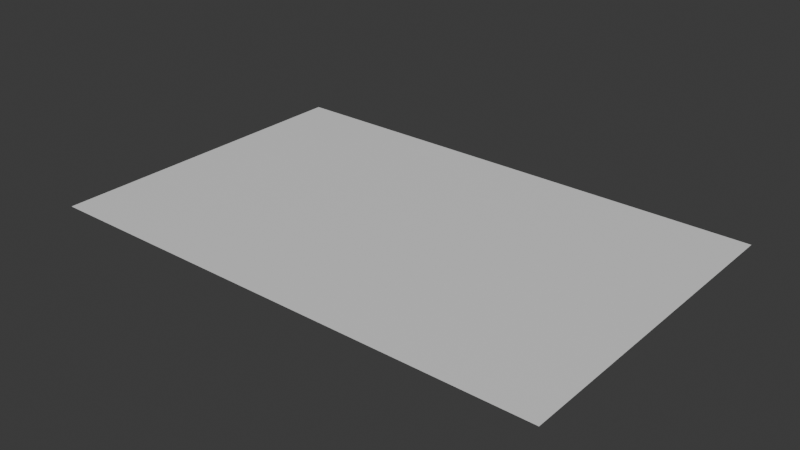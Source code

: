 # Source: Teoloyucan_Mapa.blend  (saved by Blender 4.2.67; exported with 4.5.12 LTS)
import bpy
from mathutils import Matrix  # noqa: F401  (used for matrix-valued properties, if any)

bpy.ops.wm.read_factory_settings(use_empty=True)
scene = bpy.context.scene
scene.name = 'Scene'

# ---- collections
col_collection = bpy.data.collections.new('Collection'); scene.collection.children.link(col_collection)

# ---- images (referenced by path relative to the original .blend; pixels are not part of the script)
import os
ASSET_DIR = os.environ.get("B2B_ASSET_DIR", "")  # directory of the original .blend (textures are referenced by path, not embedded)
HERE = os.path.dirname(os.path.abspath(__file__))  # packed textures are extracted next to this script under _unpacked/

def load_image(name, relpath, width, height, colorspace="sRGB"):
    """Load a texture the original file referenced (path relative to the .blend, or extracted next to this script)."""
    p = next((c for c in (os.path.join(HERE, relpath), os.path.join(ASSET_DIR, relpath)) if relpath and os.path.exists(c)), "")
    if p:
        img = bpy.data.images.load(p, check_existing=True)
        img.name = name
    else:  # same state as the original file: an image datablock whose file is absent (Cycles renders it pink)
        img = bpy.data.images.new(name, width, height)
        img.source = "FILE"
        img.filepath = "//" + (relpath or name)
    img.colorspace_settings.name = colorspace
    return img
img_teoloyucan_png = load_image('Teoloyucan.png', 'Teoloyucan.png', 1024, 1024, 'sRGB')

# ---- materials (node trees are filled in below, after node groups)
mat_mapa = bpy.data.materials.new('mapa')
mat_mat_teoloyucan_x_6_y_6 = bpy.data.materials.new('mat_Teoloyucan_X_6_Y_6')
mat_mat_teoloyucan_x_6_y_7 = bpy.data.materials.new('mat_Teoloyucan_X_6_Y_7')
mat_mat_teoloyucan_x_6_y_8 = bpy.data.materials.new('mat_Teoloyucan_X_6_Y_8')
mat_mat_teoloyucan_x_6_y_9 = bpy.data.materials.new('mat_Teoloyucan_X_6_Y_9')
mat_mat_teoloyucan_x_6_y_10 = bpy.data.materials.new('mat_Teoloyucan_X_6_Y_10')
mat_mat_teoloyucan_x_7_y_6 = bpy.data.materials.new('mat_Teoloyucan_X_7_Y_6')
mat_mat_teoloyucan_x_7_y_7 = bpy.data.materials.new('mat_Teoloyucan_X_7_Y_7')
mat_mat_teoloyucan_x_7_y_8 = bpy.data.materials.new('mat_Teoloyucan_X_7_Y_8')
mat_mat_teoloyucan_x_7_y_9 = bpy.data.materials.new('mat_Teoloyucan_X_7_Y_9')
mat_mat_teoloyucan_x_7_y_10 = bpy.data.materials.new('mat_Teoloyucan_X_7_Y_10')
mat_mat_teoloyucan_x_8_y_6 = bpy.data.materials.new('mat_Teoloyucan_X_8_Y_6')
mat_mat_teoloyucan_x_8_y_7 = bpy.data.materials.new('mat_Teoloyucan_X_8_Y_7')
mat_mat_teoloyucan_x_8_y_8 = bpy.data.materials.new('mat_Teoloyucan_X_8_Y_8')
mat_mat_teoloyucan_x_8_y_9 = bpy.data.materials.new('mat_Teoloyucan_X_8_Y_9')
mat_mat_teoloyucan_x_8_y_10 = bpy.data.materials.new('mat_Teoloyucan_X_8_Y_10')
mat_mat_teoloyucan_x_9_y_6 = bpy.data.materials.new('mat_Teoloyucan_X_9_Y_6')
mat_mat_teoloyucan_x_9_y_7 = bpy.data.materials.new('mat_Teoloyucan_X_9_Y_7')
mat_mat_teoloyucan_x_9_y_8 = bpy.data.materials.new('mat_Teoloyucan_X_9_Y_8')
mat_mat_teoloyucan_x_9_y_9 = bpy.data.materials.new('mat_Teoloyucan_X_9_Y_9')
mat_mat_teoloyucan_x_9_y_10 = bpy.data.materials.new('mat_Teoloyucan_X_9_Y_10')
mat_mat_teoloyucan_x_10_y_6 = bpy.data.materials.new('mat_Teoloyucan_X_10_Y_6')
mat_mat_teoloyucan_x_10_y_7 = bpy.data.materials.new('mat_Teoloyucan_X_10_Y_7')
mat_mat_teoloyucan_x_10_y_8 = bpy.data.materials.new('mat_Teoloyucan_X_10_Y_8')
mat_mat_teoloyucan_x_10_y_9 = bpy.data.materials.new('mat_Teoloyucan_X_10_Y_9')
mat_mat_teoloyucan_x_10_y_10 = bpy.data.materials.new('mat_Teoloyucan_X_10_Y_10')
mat_mat_teoloyucan_x_1_y_1 = bpy.data.materials.new('mat_Teoloyucan_X_1_Y_1')
mat_mat_teoloyucan_x_1_y_2 = bpy.data.materials.new('mat_Teoloyucan_X_1_Y_2')
mat_mat_teoloyucan_x_1_y_3 = bpy.data.materials.new('mat_Teoloyucan_X_1_Y_3')
mat_mat_teoloyucan_x_1_y_4 = bpy.data.materials.new('mat_Teoloyucan_X_1_Y_4')
mat_mat_teoloyucan_x_1_y_5 = bpy.data.materials.new('mat_Teoloyucan_X_1_Y_5')
mat_mat_teoloyucan_x_2_y_1 = bpy.data.materials.new('mat_Teoloyucan_X_2_Y_1')
mat_mat_teoloyucan_x_2_y_2 = bpy.data.materials.new('mat_Teoloyucan_X_2_Y_2')
mat_mat_teoloyucan_x_2_y_3 = bpy.data.materials.new('mat_Teoloyucan_X_2_Y_3')
mat_mat_teoloyucan_x_2_y_4 = bpy.data.materials.new('mat_Teoloyucan_X_2_Y_4')
mat_mat_teoloyucan_x_2_y_5 = bpy.data.materials.new('mat_Teoloyucan_X_2_Y_5')
mat_mat_teoloyucan_x_3_y_1 = bpy.data.materials.new('mat_Teoloyucan_X_3_Y_1')
mat_mat_teoloyucan_x_3_y_2 = bpy.data.materials.new('mat_Teoloyucan_X_3_Y_2')
mat_mat_teoloyucan_x_3_y_3 = bpy.data.materials.new('mat_Teoloyucan_X_3_Y_3')
mat_mat_teoloyucan_x_3_y_4 = bpy.data.materials.new('mat_Teoloyucan_X_3_Y_4')
mat_mat_teoloyucan_x_3_y_5 = bpy.data.materials.new('mat_Teoloyucan_X_3_Y_5')
mat_mat_teoloyucan_x_4_y_1 = bpy.data.materials.new('mat_Teoloyucan_X_4_Y_1')
mat_mat_teoloyucan_x_4_y_1.alpha_threshold = 0.0
mat_mat_teoloyucan_x_4_y_1.roughness = 0.5
mat_mat_teoloyucan_x_4_y_1.line_color = (0.0, 0.0, 0.0, 1.0)
mat_mat_teoloyucan_x_4_y_2 = bpy.data.materials.new('mat_Teoloyucan_X_4_Y_2')
mat_mat_teoloyucan_x_4_y_3 = bpy.data.materials.new('mat_Teoloyucan_X_4_Y_3')
mat_mat_teoloyucan_x_4_y_4 = bpy.data.materials.new('mat_Teoloyucan_X_4_Y_4')
mat_mat_teoloyucan_x_4_y_5 = bpy.data.materials.new('mat_Teoloyucan_X_4_Y_5')
mat_mat_teoloyucan_x_5_y_1 = bpy.data.materials.new('mat_Teoloyucan_X_5_Y_1')
mat_mat_teoloyucan_x_5_y_2 = bpy.data.materials.new('mat_Teoloyucan_X_5_Y_2')
mat_mat_teoloyucan_x_5_y_3 = bpy.data.materials.new('mat_Teoloyucan_X_5_Y_3')
mat_mat_teoloyucan_x_5_y_4 = bpy.data.materials.new('mat_Teoloyucan_X_5_Y_4')
mat_mat_teoloyucan_x_5_y_5 = bpy.data.materials.new('mat_Teoloyucan_X_5_Y_5')
mat_mat_teoloyucan_x_1_y_6 = bpy.data.materials.new('mat_Teoloyucan_X_1_Y_6')
mat_mat_teoloyucan_x_1_y_7 = bpy.data.materials.new('mat_Teoloyucan_X_1_Y_7')
mat_mat_teoloyucan_x_1_y_8 = bpy.data.materials.new('mat_Teoloyucan_X_1_Y_8')
mat_mat_teoloyucan_x_1_y_9 = bpy.data.materials.new('mat_Teoloyucan_X_1_Y_9')
mat_mat_teoloyucan_x_1_y_10 = bpy.data.materials.new('mat_Teoloyucan_X_1_Y_10')
mat_mat_teoloyucan_x_2_y_6 = bpy.data.materials.new('mat_Teoloyucan_X_2_Y_6')
mat_mat_teoloyucan_x_2_y_7 = bpy.data.materials.new('mat_Teoloyucan_X_2_Y_7')
mat_mat_teoloyucan_x_2_y_8 = bpy.data.materials.new('mat_Teoloyucan_X_2_Y_8')
mat_mat_teoloyucan_x_2_y_9 = bpy.data.materials.new('mat_Teoloyucan_X_2_Y_9')
mat_mat_teoloyucan_x_2_y_10 = bpy.data.materials.new('mat_Teoloyucan_X_2_Y_10')
mat_mat_teoloyucan_x_3_y_6 = bpy.data.materials.new('mat_Teoloyucan_X_3_Y_6')
mat_mat_teoloyucan_x_3_y_7 = bpy.data.materials.new('mat_Teoloyucan_X_3_Y_7')
mat_mat_teoloyucan_x_3_y_8 = bpy.data.materials.new('mat_Teoloyucan_X_3_Y_8')
mat_mat_teoloyucan_x_3_y_9 = bpy.data.materials.new('mat_Teoloyucan_X_3_Y_9')
mat_mat_teoloyucan_x_3_y_10 = bpy.data.materials.new('mat_Teoloyucan_X_3_Y_10')
mat_mat_teoloyucan_x_4_y_6 = bpy.data.materials.new('mat_Teoloyucan_X_4_Y_6')
mat_mat_teoloyucan_x_4_y_7 = bpy.data.materials.new('mat_Teoloyucan_X_4_Y_7')
mat_mat_teoloyucan_x_4_y_8 = bpy.data.materials.new('mat_Teoloyucan_X_4_Y_8')
mat_mat_teoloyucan_x_4_y_9 = bpy.data.materials.new('mat_Teoloyucan_X_4_Y_9')
mat_mat_teoloyucan_x_4_y_10 = bpy.data.materials.new('mat_Teoloyucan_X_4_Y_10')
mat_mat_teoloyucan_x_5_y_6 = bpy.data.materials.new('mat_Teoloyucan_X_5_Y_6')
mat_mat_teoloyucan_x_5_y_7 = bpy.data.materials.new('mat_Teoloyucan_X_5_Y_7')
mat_mat_teoloyucan_x_5_y_8 = bpy.data.materials.new('mat_Teoloyucan_X_5_Y_8')
mat_mat_teoloyucan_x_5_y_9 = bpy.data.materials.new('mat_Teoloyucan_X_5_Y_9')
mat_mat_teoloyucan_x_5_y_10 = bpy.data.materials.new('mat_Teoloyucan_X_5_Y_10')
mat_mat_teoloyucan_x_6_y_1 = bpy.data.materials.new('mat_Teoloyucan_X_6_Y_1')
mat_mat_teoloyucan_x_6_y_2 = bpy.data.materials.new('mat_Teoloyucan_X_6_Y_2')
mat_mat_teoloyucan_x_6_y_3 = bpy.data.materials.new('mat_Teoloyucan_X_6_Y_3')
mat_mat_teoloyucan_x_6_y_4 = bpy.data.materials.new('mat_Teoloyucan_X_6_Y_4')
mat_mat_teoloyucan_x_6_y_5 = bpy.data.materials.new('mat_Teoloyucan_X_6_Y_5')
mat_mat_teoloyucan_x_7_y_1 = bpy.data.materials.new('mat_Teoloyucan_X_7_Y_1')
mat_mat_teoloyucan_x_7_y_2 = bpy.data.materials.new('mat_Teoloyucan_X_7_Y_2')
mat_mat_teoloyucan_x_7_y_3 = bpy.data.materials.new('mat_Teoloyucan_X_7_Y_3')
mat_mat_teoloyucan_x_7_y_4 = bpy.data.materials.new('mat_Teoloyucan_X_7_Y_4')
mat_mat_teoloyucan_x_7_y_5 = bpy.data.materials.new('mat_Teoloyucan_X_7_Y_5')
mat_mat_teoloyucan_x_8_y_1 = bpy.data.materials.new('mat_Teoloyucan_X_8_Y_1')
mat_mat_teoloyucan_x_8_y_2 = bpy.data.materials.new('mat_Teoloyucan_X_8_Y_2')
mat_mat_teoloyucan_x_8_y_3 = bpy.data.materials.new('mat_Teoloyucan_X_8_Y_3')
mat_mat_teoloyucan_x_8_y_4 = bpy.data.materials.new('mat_Teoloyucan_X_8_Y_4')
mat_mat_teoloyucan_x_8_y_5 = bpy.data.materials.new('mat_Teoloyucan_X_8_Y_5')
mat_mat_teoloyucan_x_9_y_1 = bpy.data.materials.new('mat_Teoloyucan_X_9_Y_1')
mat_mat_teoloyucan_x_9_y_2 = bpy.data.materials.new('mat_Teoloyucan_X_9_Y_2')
mat_mat_teoloyucan_x_9_y_3 = bpy.data.materials.new('mat_Teoloyucan_X_9_Y_3')
mat_mat_teoloyucan_x_9_y_4 = bpy.data.materials.new('mat_Teoloyucan_X_9_Y_4')
mat_mat_teoloyucan_x_9_y_5 = bpy.data.materials.new('mat_Teoloyucan_X_9_Y_5')
mat_mat_teoloyucan_x_10_y_1 = bpy.data.materials.new('mat_Teoloyucan_X_10_Y_1')
mat_mat_teoloyucan_x_10_y_2 = bpy.data.materials.new('mat_Teoloyucan_X_10_Y_2')
mat_mat_teoloyucan_x_10_y_3 = bpy.data.materials.new('mat_Teoloyucan_X_10_Y_3')
mat_mat_teoloyucan_x_10_y_4 = bpy.data.materials.new('mat_Teoloyucan_X_10_Y_4')
mat_mat_teoloyucan_x_10_y_5 = bpy.data.materials.new('mat_Teoloyucan_X_10_Y_5')

# ---- material node trees
mat_mapa.use_nodes = True; mat_mapa.node_tree.nodes.clear()
_N = mat_mapa.node_tree.nodes; _L = mat_mapa.node_tree.links
n0 = _N.new('ShaderNodeBsdfPrincipled'); n0.name = 'Principled BSDF'; n0.location = (10, 300)
n1 = _N.new('ShaderNodeOutputMaterial'); n1.name = 'Material Output'; n1.location = (300, 300)
n2 = _N.new('ShaderNodeTexImage'); n2.name = 'Image Texture'; n2.location = (-285, 299)
n2.image = img_teoloyucan_png
_L.new(n0.outputs[0], n1.inputs[0])
_L.new(n2.outputs[0], n0.inputs[0])
n1.is_active_output = True
mat_mat_teoloyucan_x_6_y_6.use_nodes = True; mat_mat_teoloyucan_x_6_y_6.node_tree.nodes.clear()
_N = mat_mat_teoloyucan_x_6_y_6.node_tree.nodes; _L = mat_mat_teoloyucan_x_6_y_6.node_tree.links
n0 = _N.new('ShaderNodeBsdfPrincipled'); n0.name = 'Principled BSDF'; n0.location = (10, 300)
n1 = _N.new('ShaderNodeOutputMaterial'); n1.name = 'Material Output'; n1.location = (300, 300)
_L.new(n0.outputs[0], n1.inputs[0])
n1.is_active_output = True
mat_mat_teoloyucan_x_6_y_7.use_nodes = True; mat_mat_teoloyucan_x_6_y_7.node_tree.nodes.clear()
_N = mat_mat_teoloyucan_x_6_y_7.node_tree.nodes; _L = mat_mat_teoloyucan_x_6_y_7.node_tree.links
n0 = _N.new('ShaderNodeBsdfPrincipled'); n0.name = 'Principled BSDF'; n0.location = (10, 300)
n1 = _N.new('ShaderNodeOutputMaterial'); n1.name = 'Material Output'; n1.location = (300, 300)
_L.new(n0.outputs[0], n1.inputs[0])
n1.is_active_output = True
mat_mat_teoloyucan_x_6_y_8.use_nodes = True; mat_mat_teoloyucan_x_6_y_8.node_tree.nodes.clear()
_N = mat_mat_teoloyucan_x_6_y_8.node_tree.nodes; _L = mat_mat_teoloyucan_x_6_y_8.node_tree.links
n0 = _N.new('ShaderNodeBsdfPrincipled'); n0.name = 'Principled BSDF'; n0.location = (10, 300)
n1 = _N.new('ShaderNodeOutputMaterial'); n1.name = 'Material Output'; n1.location = (300, 300)
_L.new(n0.outputs[0], n1.inputs[0])
n1.is_active_output = True
mat_mat_teoloyucan_x_6_y_9.use_nodes = True; mat_mat_teoloyucan_x_6_y_9.node_tree.nodes.clear()
_N = mat_mat_teoloyucan_x_6_y_9.node_tree.nodes; _L = mat_mat_teoloyucan_x_6_y_9.node_tree.links
n0 = _N.new('ShaderNodeBsdfPrincipled'); n0.name = 'Principled BSDF'; n0.location = (10, 300)
n1 = _N.new('ShaderNodeOutputMaterial'); n1.name = 'Material Output'; n1.location = (300, 300)
_L.new(n0.outputs[0], n1.inputs[0])
n1.is_active_output = True
mat_mat_teoloyucan_x_6_y_10.use_nodes = True; mat_mat_teoloyucan_x_6_y_10.node_tree.nodes.clear()
_N = mat_mat_teoloyucan_x_6_y_10.node_tree.nodes; _L = mat_mat_teoloyucan_x_6_y_10.node_tree.links
n0 = _N.new('ShaderNodeBsdfPrincipled'); n0.name = 'Principled BSDF'; n0.location = (10, 300)
n1 = _N.new('ShaderNodeOutputMaterial'); n1.name = 'Material Output'; n1.location = (300, 300)
_L.new(n0.outputs[0], n1.inputs[0])
n1.is_active_output = True
mat_mat_teoloyucan_x_7_y_6.use_nodes = True; mat_mat_teoloyucan_x_7_y_6.node_tree.nodes.clear()
_N = mat_mat_teoloyucan_x_7_y_6.node_tree.nodes; _L = mat_mat_teoloyucan_x_7_y_6.node_tree.links
n0 = _N.new('ShaderNodeBsdfPrincipled'); n0.name = 'Principled BSDF'; n0.location = (10, 300)
n1 = _N.new('ShaderNodeOutputMaterial'); n1.name = 'Material Output'; n1.location = (300, 300)
_L.new(n0.outputs[0], n1.inputs[0])
n1.is_active_output = True
mat_mat_teoloyucan_x_7_y_7.use_nodes = True; mat_mat_teoloyucan_x_7_y_7.node_tree.nodes.clear()
_N = mat_mat_teoloyucan_x_7_y_7.node_tree.nodes; _L = mat_mat_teoloyucan_x_7_y_7.node_tree.links
n0 = _N.new('ShaderNodeBsdfPrincipled'); n0.name = 'Principled BSDF'; n0.location = (10, 300)
n1 = _N.new('ShaderNodeOutputMaterial'); n1.name = 'Material Output'; n1.location = (300, 300)
_L.new(n0.outputs[0], n1.inputs[0])
n1.is_active_output = True
mat_mat_teoloyucan_x_7_y_8.use_nodes = True; mat_mat_teoloyucan_x_7_y_8.node_tree.nodes.clear()
_N = mat_mat_teoloyucan_x_7_y_8.node_tree.nodes; _L = mat_mat_teoloyucan_x_7_y_8.node_tree.links
n0 = _N.new('ShaderNodeBsdfPrincipled'); n0.name = 'Principled BSDF'; n0.location = (10, 300)
n1 = _N.new('ShaderNodeOutputMaterial'); n1.name = 'Material Output'; n1.location = (300, 300)
_L.new(n0.outputs[0], n1.inputs[0])
n1.is_active_output = True
mat_mat_teoloyucan_x_7_y_9.use_nodes = True; mat_mat_teoloyucan_x_7_y_9.node_tree.nodes.clear()
_N = mat_mat_teoloyucan_x_7_y_9.node_tree.nodes; _L = mat_mat_teoloyucan_x_7_y_9.node_tree.links
n0 = _N.new('ShaderNodeBsdfPrincipled'); n0.name = 'Principled BSDF'; n0.location = (10, 300)
n1 = _N.new('ShaderNodeOutputMaterial'); n1.name = 'Material Output'; n1.location = (300, 300)
_L.new(n0.outputs[0], n1.inputs[0])
n1.is_active_output = True
mat_mat_teoloyucan_x_7_y_10.use_nodes = True; mat_mat_teoloyucan_x_7_y_10.node_tree.nodes.clear()
_N = mat_mat_teoloyucan_x_7_y_10.node_tree.nodes; _L = mat_mat_teoloyucan_x_7_y_10.node_tree.links
n0 = _N.new('ShaderNodeBsdfPrincipled'); n0.name = 'Principled BSDF'; n0.location = (10, 300)
n1 = _N.new('ShaderNodeOutputMaterial'); n1.name = 'Material Output'; n1.location = (300, 300)
_L.new(n0.outputs[0], n1.inputs[0])
n1.is_active_output = True
mat_mat_teoloyucan_x_8_y_6.use_nodes = True; mat_mat_teoloyucan_x_8_y_6.node_tree.nodes.clear()
_N = mat_mat_teoloyucan_x_8_y_6.node_tree.nodes; _L = mat_mat_teoloyucan_x_8_y_6.node_tree.links
n0 = _N.new('ShaderNodeBsdfPrincipled'); n0.name = 'Principled BSDF'; n0.location = (10, 300)
n1 = _N.new('ShaderNodeOutputMaterial'); n1.name = 'Material Output'; n1.location = (300, 300)
_L.new(n0.outputs[0], n1.inputs[0])
n1.is_active_output = True
mat_mat_teoloyucan_x_8_y_7.use_nodes = True; mat_mat_teoloyucan_x_8_y_7.node_tree.nodes.clear()
_N = mat_mat_teoloyucan_x_8_y_7.node_tree.nodes; _L = mat_mat_teoloyucan_x_8_y_7.node_tree.links
n0 = _N.new('ShaderNodeBsdfPrincipled'); n0.name = 'Principled BSDF'; n0.location = (10, 300)
n1 = _N.new('ShaderNodeOutputMaterial'); n1.name = 'Material Output'; n1.location = (300, 300)
_L.new(n0.outputs[0], n1.inputs[0])
n1.is_active_output = True
mat_mat_teoloyucan_x_8_y_8.use_nodes = True; mat_mat_teoloyucan_x_8_y_8.node_tree.nodes.clear()
_N = mat_mat_teoloyucan_x_8_y_8.node_tree.nodes; _L = mat_mat_teoloyucan_x_8_y_8.node_tree.links
n0 = _N.new('ShaderNodeBsdfPrincipled'); n0.name = 'Principled BSDF'; n0.location = (10, 300)
n1 = _N.new('ShaderNodeOutputMaterial'); n1.name = 'Material Output'; n1.location = (300, 300)
_L.new(n0.outputs[0], n1.inputs[0])
n1.is_active_output = True
mat_mat_teoloyucan_x_8_y_9.use_nodes = True; mat_mat_teoloyucan_x_8_y_9.node_tree.nodes.clear()
_N = mat_mat_teoloyucan_x_8_y_9.node_tree.nodes; _L = mat_mat_teoloyucan_x_8_y_9.node_tree.links
n0 = _N.new('ShaderNodeBsdfPrincipled'); n0.name = 'Principled BSDF'; n0.location = (10, 300)
n1 = _N.new('ShaderNodeOutputMaterial'); n1.name = 'Material Output'; n1.location = (300, 300)
_L.new(n0.outputs[0], n1.inputs[0])
n1.is_active_output = True
mat_mat_teoloyucan_x_8_y_10.use_nodes = True; mat_mat_teoloyucan_x_8_y_10.node_tree.nodes.clear()
_N = mat_mat_teoloyucan_x_8_y_10.node_tree.nodes; _L = mat_mat_teoloyucan_x_8_y_10.node_tree.links
n0 = _N.new('ShaderNodeBsdfPrincipled'); n0.name = 'Principled BSDF'; n0.location = (10, 300)
n1 = _N.new('ShaderNodeOutputMaterial'); n1.name = 'Material Output'; n1.location = (300, 300)
_L.new(n0.outputs[0], n1.inputs[0])
n1.is_active_output = True
mat_mat_teoloyucan_x_9_y_6.use_nodes = True; mat_mat_teoloyucan_x_9_y_6.node_tree.nodes.clear()
_N = mat_mat_teoloyucan_x_9_y_6.node_tree.nodes; _L = mat_mat_teoloyucan_x_9_y_6.node_tree.links
n0 = _N.new('ShaderNodeBsdfPrincipled'); n0.name = 'Principled BSDF'; n0.location = (10, 300)
n1 = _N.new('ShaderNodeOutputMaterial'); n1.name = 'Material Output'; n1.location = (300, 300)
_L.new(n0.outputs[0], n1.inputs[0])
n1.is_active_output = True
mat_mat_teoloyucan_x_9_y_7.use_nodes = True; mat_mat_teoloyucan_x_9_y_7.node_tree.nodes.clear()
_N = mat_mat_teoloyucan_x_9_y_7.node_tree.nodes; _L = mat_mat_teoloyucan_x_9_y_7.node_tree.links
n0 = _N.new('ShaderNodeBsdfPrincipled'); n0.name = 'Principled BSDF'; n0.location = (10, 300)
n1 = _N.new('ShaderNodeOutputMaterial'); n1.name = 'Material Output'; n1.location = (300, 300)
_L.new(n0.outputs[0], n1.inputs[0])
n1.is_active_output = True
mat_mat_teoloyucan_x_9_y_8.use_nodes = True; mat_mat_teoloyucan_x_9_y_8.node_tree.nodes.clear()
_N = mat_mat_teoloyucan_x_9_y_8.node_tree.nodes; _L = mat_mat_teoloyucan_x_9_y_8.node_tree.links
n0 = _N.new('ShaderNodeBsdfPrincipled'); n0.name = 'Principled BSDF'; n0.location = (10, 300)
n1 = _N.new('ShaderNodeOutputMaterial'); n1.name = 'Material Output'; n1.location = (300, 300)
_L.new(n0.outputs[0], n1.inputs[0])
n1.is_active_output = True
mat_mat_teoloyucan_x_9_y_9.use_nodes = True; mat_mat_teoloyucan_x_9_y_9.node_tree.nodes.clear()
_N = mat_mat_teoloyucan_x_9_y_9.node_tree.nodes; _L = mat_mat_teoloyucan_x_9_y_9.node_tree.links
n0 = _N.new('ShaderNodeBsdfPrincipled'); n0.name = 'Principled BSDF'; n0.location = (10, 300)
n1 = _N.new('ShaderNodeOutputMaterial'); n1.name = 'Material Output'; n1.location = (300, 300)
_L.new(n0.outputs[0], n1.inputs[0])
n1.is_active_output = True
mat_mat_teoloyucan_x_9_y_10.use_nodes = True; mat_mat_teoloyucan_x_9_y_10.node_tree.nodes.clear()
_N = mat_mat_teoloyucan_x_9_y_10.node_tree.nodes; _L = mat_mat_teoloyucan_x_9_y_10.node_tree.links
n0 = _N.new('ShaderNodeBsdfPrincipled'); n0.name = 'Principled BSDF'; n0.location = (10, 300)
n1 = _N.new('ShaderNodeOutputMaterial'); n1.name = 'Material Output'; n1.location = (300, 300)
_L.new(n0.outputs[0], n1.inputs[0])
n1.is_active_output = True
mat_mat_teoloyucan_x_10_y_6.use_nodes = True; mat_mat_teoloyucan_x_10_y_6.node_tree.nodes.clear()
_N = mat_mat_teoloyucan_x_10_y_6.node_tree.nodes; _L = mat_mat_teoloyucan_x_10_y_6.node_tree.links
n0 = _N.new('ShaderNodeBsdfPrincipled'); n0.name = 'Principled BSDF'; n0.location = (10, 300)
n1 = _N.new('ShaderNodeOutputMaterial'); n1.name = 'Material Output'; n1.location = (300, 300)
_L.new(n0.outputs[0], n1.inputs[0])
n1.is_active_output = True
mat_mat_teoloyucan_x_10_y_7.use_nodes = True; mat_mat_teoloyucan_x_10_y_7.node_tree.nodes.clear()
_N = mat_mat_teoloyucan_x_10_y_7.node_tree.nodes; _L = mat_mat_teoloyucan_x_10_y_7.node_tree.links
n0 = _N.new('ShaderNodeBsdfPrincipled'); n0.name = 'Principled BSDF'; n0.location = (10, 300)
n1 = _N.new('ShaderNodeOutputMaterial'); n1.name = 'Material Output'; n1.location = (300, 300)
_L.new(n0.outputs[0], n1.inputs[0])
n1.is_active_output = True
mat_mat_teoloyucan_x_10_y_8.use_nodes = True; mat_mat_teoloyucan_x_10_y_8.node_tree.nodes.clear()
_N = mat_mat_teoloyucan_x_10_y_8.node_tree.nodes; _L = mat_mat_teoloyucan_x_10_y_8.node_tree.links
n0 = _N.new('ShaderNodeBsdfPrincipled'); n0.name = 'Principled BSDF'; n0.location = (10, 300)
n1 = _N.new('ShaderNodeOutputMaterial'); n1.name = 'Material Output'; n1.location = (300, 300)
_L.new(n0.outputs[0], n1.inputs[0])
n1.is_active_output = True
mat_mat_teoloyucan_x_10_y_9.use_nodes = True; mat_mat_teoloyucan_x_10_y_9.node_tree.nodes.clear()
_N = mat_mat_teoloyucan_x_10_y_9.node_tree.nodes; _L = mat_mat_teoloyucan_x_10_y_9.node_tree.links
n0 = _N.new('ShaderNodeBsdfPrincipled'); n0.name = 'Principled BSDF'; n0.location = (10, 300)
n1 = _N.new('ShaderNodeOutputMaterial'); n1.name = 'Material Output'; n1.location = (300, 300)
_L.new(n0.outputs[0], n1.inputs[0])
n1.is_active_output = True
mat_mat_teoloyucan_x_10_y_10.use_nodes = True; mat_mat_teoloyucan_x_10_y_10.node_tree.nodes.clear()
_N = mat_mat_teoloyucan_x_10_y_10.node_tree.nodes; _L = mat_mat_teoloyucan_x_10_y_10.node_tree.links
n0 = _N.new('ShaderNodeBsdfPrincipled'); n0.name = 'Principled BSDF'; n0.location = (10, 300)
n1 = _N.new('ShaderNodeOutputMaterial'); n1.name = 'Material Output'; n1.location = (300, 300)
_L.new(n0.outputs[0], n1.inputs[0])
n1.is_active_output = True
mat_mat_teoloyucan_x_1_y_1.use_nodes = True; mat_mat_teoloyucan_x_1_y_1.node_tree.nodes.clear()
_N = mat_mat_teoloyucan_x_1_y_1.node_tree.nodes; _L = mat_mat_teoloyucan_x_1_y_1.node_tree.links
n0 = _N.new('ShaderNodeBsdfPrincipled'); n0.name = 'Principled BSDF'; n0.location = (10, 300)
n1 = _N.new('ShaderNodeOutputMaterial'); n1.name = 'Material Output'; n1.location = (300, 300)
_L.new(n0.outputs[0], n1.inputs[0])
n1.is_active_output = True
mat_mat_teoloyucan_x_1_y_2.use_nodes = True; mat_mat_teoloyucan_x_1_y_2.node_tree.nodes.clear()
_N = mat_mat_teoloyucan_x_1_y_2.node_tree.nodes; _L = mat_mat_teoloyucan_x_1_y_2.node_tree.links
n0 = _N.new('ShaderNodeBsdfPrincipled'); n0.name = 'Principled BSDF'; n0.location = (10, 300)
n1 = _N.new('ShaderNodeOutputMaterial'); n1.name = 'Material Output'; n1.location = (300, 300)
_L.new(n0.outputs[0], n1.inputs[0])
n1.is_active_output = True
mat_mat_teoloyucan_x_1_y_3.use_nodes = True; mat_mat_teoloyucan_x_1_y_3.node_tree.nodes.clear()
_N = mat_mat_teoloyucan_x_1_y_3.node_tree.nodes; _L = mat_mat_teoloyucan_x_1_y_3.node_tree.links
n0 = _N.new('ShaderNodeBsdfPrincipled'); n0.name = 'Principled BSDF'; n0.location = (10, 300)
n1 = _N.new('ShaderNodeOutputMaterial'); n1.name = 'Material Output'; n1.location = (300, 300)
_L.new(n0.outputs[0], n1.inputs[0])
n1.is_active_output = True
mat_mat_teoloyucan_x_1_y_4.use_nodes = True; mat_mat_teoloyucan_x_1_y_4.node_tree.nodes.clear()
_N = mat_mat_teoloyucan_x_1_y_4.node_tree.nodes; _L = mat_mat_teoloyucan_x_1_y_4.node_tree.links
n0 = _N.new('ShaderNodeBsdfPrincipled'); n0.name = 'Principled BSDF'; n0.location = (10, 300)
n1 = _N.new('ShaderNodeOutputMaterial'); n1.name = 'Material Output'; n1.location = (300, 300)
_L.new(n0.outputs[0], n1.inputs[0])
n1.is_active_output = True
mat_mat_teoloyucan_x_1_y_5.use_nodes = True; mat_mat_teoloyucan_x_1_y_5.node_tree.nodes.clear()
_N = mat_mat_teoloyucan_x_1_y_5.node_tree.nodes; _L = mat_mat_teoloyucan_x_1_y_5.node_tree.links
n0 = _N.new('ShaderNodeBsdfPrincipled'); n0.name = 'Principled BSDF'; n0.location = (10, 300)
n1 = _N.new('ShaderNodeOutputMaterial'); n1.name = 'Material Output'; n1.location = (300, 300)
_L.new(n0.outputs[0], n1.inputs[0])
n1.is_active_output = True
mat_mat_teoloyucan_x_2_y_1.use_nodes = True; mat_mat_teoloyucan_x_2_y_1.node_tree.nodes.clear()
_N = mat_mat_teoloyucan_x_2_y_1.node_tree.nodes; _L = mat_mat_teoloyucan_x_2_y_1.node_tree.links
n0 = _N.new('ShaderNodeBsdfPrincipled'); n0.name = 'Principled BSDF'; n0.location = (10, 300)
n1 = _N.new('ShaderNodeOutputMaterial'); n1.name = 'Material Output'; n1.location = (300, 300)
_L.new(n0.outputs[0], n1.inputs[0])
n1.is_active_output = True
mat_mat_teoloyucan_x_2_y_2.use_nodes = True; mat_mat_teoloyucan_x_2_y_2.node_tree.nodes.clear()
_N = mat_mat_teoloyucan_x_2_y_2.node_tree.nodes; _L = mat_mat_teoloyucan_x_2_y_2.node_tree.links
n0 = _N.new('ShaderNodeBsdfPrincipled'); n0.name = 'Principled BSDF'; n0.location = (10, 300)
n1 = _N.new('ShaderNodeOutputMaterial'); n1.name = 'Material Output'; n1.location = (300, 300)
_L.new(n0.outputs[0], n1.inputs[0])
n1.is_active_output = True
mat_mat_teoloyucan_x_2_y_3.use_nodes = True; mat_mat_teoloyucan_x_2_y_3.node_tree.nodes.clear()
_N = mat_mat_teoloyucan_x_2_y_3.node_tree.nodes; _L = mat_mat_teoloyucan_x_2_y_3.node_tree.links
n0 = _N.new('ShaderNodeBsdfPrincipled'); n0.name = 'Principled BSDF'; n0.location = (10, 300)
n1 = _N.new('ShaderNodeOutputMaterial'); n1.name = 'Material Output'; n1.location = (300, 300)
_L.new(n0.outputs[0], n1.inputs[0])
n1.is_active_output = True
mat_mat_teoloyucan_x_2_y_4.use_nodes = True; mat_mat_teoloyucan_x_2_y_4.node_tree.nodes.clear()
_N = mat_mat_teoloyucan_x_2_y_4.node_tree.nodes; _L = mat_mat_teoloyucan_x_2_y_4.node_tree.links
n0 = _N.new('ShaderNodeBsdfPrincipled'); n0.name = 'Principled BSDF'; n0.location = (10, 300)
n1 = _N.new('ShaderNodeOutputMaterial'); n1.name = 'Material Output'; n1.location = (300, 300)
_L.new(n0.outputs[0], n1.inputs[0])
n1.is_active_output = True
mat_mat_teoloyucan_x_2_y_5.use_nodes = True; mat_mat_teoloyucan_x_2_y_5.node_tree.nodes.clear()
_N = mat_mat_teoloyucan_x_2_y_5.node_tree.nodes; _L = mat_mat_teoloyucan_x_2_y_5.node_tree.links
n0 = _N.new('ShaderNodeBsdfPrincipled'); n0.name = 'Principled BSDF'; n0.location = (10, 300)
n1 = _N.new('ShaderNodeOutputMaterial'); n1.name = 'Material Output'; n1.location = (300, 300)
_L.new(n0.outputs[0], n1.inputs[0])
n1.is_active_output = True
mat_mat_teoloyucan_x_3_y_1.use_nodes = True; mat_mat_teoloyucan_x_3_y_1.node_tree.nodes.clear()
_N = mat_mat_teoloyucan_x_3_y_1.node_tree.nodes; _L = mat_mat_teoloyucan_x_3_y_1.node_tree.links
n0 = _N.new('ShaderNodeBsdfPrincipled'); n0.name = 'Principled BSDF'; n0.location = (10, 300)
n1 = _N.new('ShaderNodeOutputMaterial'); n1.name = 'Material Output'; n1.location = (300, 300)
_L.new(n0.outputs[0], n1.inputs[0])
n1.is_active_output = True
mat_mat_teoloyucan_x_3_y_2.use_nodes = True; mat_mat_teoloyucan_x_3_y_2.node_tree.nodes.clear()
_N = mat_mat_teoloyucan_x_3_y_2.node_tree.nodes; _L = mat_mat_teoloyucan_x_3_y_2.node_tree.links
n0 = _N.new('ShaderNodeBsdfPrincipled'); n0.name = 'Principled BSDF'; n0.location = (10, 300)
n1 = _N.new('ShaderNodeOutputMaterial'); n1.name = 'Material Output'; n1.location = (300, 300)
_L.new(n0.outputs[0], n1.inputs[0])
n1.is_active_output = True
mat_mat_teoloyucan_x_3_y_3.use_nodes = True; mat_mat_teoloyucan_x_3_y_3.node_tree.nodes.clear()
_N = mat_mat_teoloyucan_x_3_y_3.node_tree.nodes; _L = mat_mat_teoloyucan_x_3_y_3.node_tree.links
n0 = _N.new('ShaderNodeBsdfPrincipled'); n0.name = 'Principled BSDF'; n0.location = (10, 300)
n1 = _N.new('ShaderNodeOutputMaterial'); n1.name = 'Material Output'; n1.location = (300, 300)
_L.new(n0.outputs[0], n1.inputs[0])
n1.is_active_output = True
mat_mat_teoloyucan_x_3_y_4.use_nodes = True; mat_mat_teoloyucan_x_3_y_4.node_tree.nodes.clear()
_N = mat_mat_teoloyucan_x_3_y_4.node_tree.nodes; _L = mat_mat_teoloyucan_x_3_y_4.node_tree.links
n0 = _N.new('ShaderNodeBsdfPrincipled'); n0.name = 'Principled BSDF'; n0.location = (10, 300)
n1 = _N.new('ShaderNodeOutputMaterial'); n1.name = 'Material Output'; n1.location = (300, 300)
_L.new(n0.outputs[0], n1.inputs[0])
n1.is_active_output = True
mat_mat_teoloyucan_x_3_y_5.use_nodes = True; mat_mat_teoloyucan_x_3_y_5.node_tree.nodes.clear()
_N = mat_mat_teoloyucan_x_3_y_5.node_tree.nodes; _L = mat_mat_teoloyucan_x_3_y_5.node_tree.links
n0 = _N.new('ShaderNodeBsdfPrincipled'); n0.name = 'Principled BSDF'; n0.location = (10, 300)
n1 = _N.new('ShaderNodeOutputMaterial'); n1.name = 'Material Output'; n1.location = (300, 300)
_L.new(n0.outputs[0], n1.inputs[0])
n1.is_active_output = True
mat_mat_teoloyucan_x_4_y_1.use_nodes = True; mat_mat_teoloyucan_x_4_y_1.node_tree.nodes.clear()
_N = mat_mat_teoloyucan_x_4_y_1.node_tree.nodes; _L = mat_mat_teoloyucan_x_4_y_1.node_tree.links
n0 = _N.new('ShaderNodeOutputMaterial'); n0.name = 'Material Output'; n0.location = (300, 300)
n1 = _N.new('ShaderNodeBsdfPrincipled'); n1.name = 'Principled BSDF'; n1.location = (10, 300)
n1.inputs[3].default_value = 1.45
_L.new(n1.outputs[0], n0.inputs[0])
n0.is_active_output = True
mat_mat_teoloyucan_x_4_y_2.use_nodes = True; mat_mat_teoloyucan_x_4_y_2.node_tree.nodes.clear()
_N = mat_mat_teoloyucan_x_4_y_2.node_tree.nodes; _L = mat_mat_teoloyucan_x_4_y_2.node_tree.links
n0 = _N.new('ShaderNodeBsdfPrincipled'); n0.name = 'Principled BSDF'; n0.location = (10, 300)
n1 = _N.new('ShaderNodeOutputMaterial'); n1.name = 'Material Output'; n1.location = (300, 300)
_L.new(n0.outputs[0], n1.inputs[0])
n1.is_active_output = True
mat_mat_teoloyucan_x_4_y_3.use_nodes = True; mat_mat_teoloyucan_x_4_y_3.node_tree.nodes.clear()
_N = mat_mat_teoloyucan_x_4_y_3.node_tree.nodes; _L = mat_mat_teoloyucan_x_4_y_3.node_tree.links
n0 = _N.new('ShaderNodeBsdfPrincipled'); n0.name = 'Principled BSDF'; n0.location = (10, 300)
n1 = _N.new('ShaderNodeOutputMaterial'); n1.name = 'Material Output'; n1.location = (300, 300)
_L.new(n0.outputs[0], n1.inputs[0])
n1.is_active_output = True
mat_mat_teoloyucan_x_4_y_4.use_nodes = True; mat_mat_teoloyucan_x_4_y_4.node_tree.nodes.clear()
_N = mat_mat_teoloyucan_x_4_y_4.node_tree.nodes; _L = mat_mat_teoloyucan_x_4_y_4.node_tree.links
n0 = _N.new('ShaderNodeBsdfPrincipled'); n0.name = 'Principled BSDF'; n0.location = (10, 300)
n1 = _N.new('ShaderNodeOutputMaterial'); n1.name = 'Material Output'; n1.location = (300, 300)
_L.new(n0.outputs[0], n1.inputs[0])
n1.is_active_output = True
mat_mat_teoloyucan_x_4_y_5.use_nodes = True; mat_mat_teoloyucan_x_4_y_5.node_tree.nodes.clear()
_N = mat_mat_teoloyucan_x_4_y_5.node_tree.nodes; _L = mat_mat_teoloyucan_x_4_y_5.node_tree.links
n0 = _N.new('ShaderNodeBsdfPrincipled'); n0.name = 'Principled BSDF'; n0.location = (10, 300)
n1 = _N.new('ShaderNodeOutputMaterial'); n1.name = 'Material Output'; n1.location = (300, 300)
_L.new(n0.outputs[0], n1.inputs[0])
n1.is_active_output = True
mat_mat_teoloyucan_x_5_y_1.use_nodes = True; mat_mat_teoloyucan_x_5_y_1.node_tree.nodes.clear()
_N = mat_mat_teoloyucan_x_5_y_1.node_tree.nodes; _L = mat_mat_teoloyucan_x_5_y_1.node_tree.links
n0 = _N.new('ShaderNodeBsdfPrincipled'); n0.name = 'Principled BSDF'; n0.location = (10, 300)
n1 = _N.new('ShaderNodeOutputMaterial'); n1.name = 'Material Output'; n1.location = (300, 300)
_L.new(n0.outputs[0], n1.inputs[0])
n1.is_active_output = True
mat_mat_teoloyucan_x_5_y_2.use_nodes = True; mat_mat_teoloyucan_x_5_y_2.node_tree.nodes.clear()
_N = mat_mat_teoloyucan_x_5_y_2.node_tree.nodes; _L = mat_mat_teoloyucan_x_5_y_2.node_tree.links
n0 = _N.new('ShaderNodeBsdfPrincipled'); n0.name = 'Principled BSDF'; n0.location = (10, 300)
n1 = _N.new('ShaderNodeOutputMaterial'); n1.name = 'Material Output'; n1.location = (300, 300)
_L.new(n0.outputs[0], n1.inputs[0])
n1.is_active_output = True
mat_mat_teoloyucan_x_5_y_3.use_nodes = True; mat_mat_teoloyucan_x_5_y_3.node_tree.nodes.clear()
_N = mat_mat_teoloyucan_x_5_y_3.node_tree.nodes; _L = mat_mat_teoloyucan_x_5_y_3.node_tree.links
n0 = _N.new('ShaderNodeBsdfPrincipled'); n0.name = 'Principled BSDF'; n0.location = (10, 300)
n1 = _N.new('ShaderNodeOutputMaterial'); n1.name = 'Material Output'; n1.location = (300, 300)
_L.new(n0.outputs[0], n1.inputs[0])
n1.is_active_output = True
mat_mat_teoloyucan_x_5_y_4.use_nodes = True; mat_mat_teoloyucan_x_5_y_4.node_tree.nodes.clear()
_N = mat_mat_teoloyucan_x_5_y_4.node_tree.nodes; _L = mat_mat_teoloyucan_x_5_y_4.node_tree.links
n0 = _N.new('ShaderNodeBsdfPrincipled'); n0.name = 'Principled BSDF'; n0.location = (10, 300)
n1 = _N.new('ShaderNodeOutputMaterial'); n1.name = 'Material Output'; n1.location = (300, 300)
_L.new(n0.outputs[0], n1.inputs[0])
n1.is_active_output = True
mat_mat_teoloyucan_x_5_y_5.use_nodes = True; mat_mat_teoloyucan_x_5_y_5.node_tree.nodes.clear()
_N = mat_mat_teoloyucan_x_5_y_5.node_tree.nodes; _L = mat_mat_teoloyucan_x_5_y_5.node_tree.links
n0 = _N.new('ShaderNodeBsdfPrincipled'); n0.name = 'Principled BSDF'; n0.location = (10, 300)
n1 = _N.new('ShaderNodeOutputMaterial'); n1.name = 'Material Output'; n1.location = (300, 300)
_L.new(n0.outputs[0], n1.inputs[0])
n1.is_active_output = True
mat_mat_teoloyucan_x_1_y_6.use_nodes = True; mat_mat_teoloyucan_x_1_y_6.node_tree.nodes.clear()
_N = mat_mat_teoloyucan_x_1_y_6.node_tree.nodes; _L = mat_mat_teoloyucan_x_1_y_6.node_tree.links
n0 = _N.new('ShaderNodeBsdfPrincipled'); n0.name = 'Principled BSDF'; n0.location = (10, 300)
n1 = _N.new('ShaderNodeOutputMaterial'); n1.name = 'Material Output'; n1.location = (300, 300)
_L.new(n0.outputs[0], n1.inputs[0])
n1.is_active_output = True
mat_mat_teoloyucan_x_1_y_7.use_nodes = True; mat_mat_teoloyucan_x_1_y_7.node_tree.nodes.clear()
_N = mat_mat_teoloyucan_x_1_y_7.node_tree.nodes; _L = mat_mat_teoloyucan_x_1_y_7.node_tree.links
n0 = _N.new('ShaderNodeBsdfPrincipled'); n0.name = 'Principled BSDF'; n0.location = (10, 300)
n1 = _N.new('ShaderNodeOutputMaterial'); n1.name = 'Material Output'; n1.location = (300, 300)
_L.new(n0.outputs[0], n1.inputs[0])
n1.is_active_output = True
mat_mat_teoloyucan_x_1_y_8.use_nodes = True; mat_mat_teoloyucan_x_1_y_8.node_tree.nodes.clear()
_N = mat_mat_teoloyucan_x_1_y_8.node_tree.nodes; _L = mat_mat_teoloyucan_x_1_y_8.node_tree.links
n0 = _N.new('ShaderNodeBsdfPrincipled'); n0.name = 'Principled BSDF'; n0.location = (10, 300)
n1 = _N.new('ShaderNodeOutputMaterial'); n1.name = 'Material Output'; n1.location = (300, 300)
_L.new(n0.outputs[0], n1.inputs[0])
n1.is_active_output = True
mat_mat_teoloyucan_x_1_y_9.use_nodes = True; mat_mat_teoloyucan_x_1_y_9.node_tree.nodes.clear()
_N = mat_mat_teoloyucan_x_1_y_9.node_tree.nodes; _L = mat_mat_teoloyucan_x_1_y_9.node_tree.links
n0 = _N.new('ShaderNodeBsdfPrincipled'); n0.name = 'Principled BSDF'; n0.location = (10, 300)
n1 = _N.new('ShaderNodeOutputMaterial'); n1.name = 'Material Output'; n1.location = (300, 300)
_L.new(n0.outputs[0], n1.inputs[0])
n1.is_active_output = True
mat_mat_teoloyucan_x_1_y_10.use_nodes = True; mat_mat_teoloyucan_x_1_y_10.node_tree.nodes.clear()
_N = mat_mat_teoloyucan_x_1_y_10.node_tree.nodes; _L = mat_mat_teoloyucan_x_1_y_10.node_tree.links
n0 = _N.new('ShaderNodeBsdfPrincipled'); n0.name = 'Principled BSDF'; n0.location = (10, 300)
n1 = _N.new('ShaderNodeOutputMaterial'); n1.name = 'Material Output'; n1.location = (300, 300)
_L.new(n0.outputs[0], n1.inputs[0])
n1.is_active_output = True
mat_mat_teoloyucan_x_2_y_6.use_nodes = True; mat_mat_teoloyucan_x_2_y_6.node_tree.nodes.clear()
_N = mat_mat_teoloyucan_x_2_y_6.node_tree.nodes; _L = mat_mat_teoloyucan_x_2_y_6.node_tree.links
n0 = _N.new('ShaderNodeBsdfPrincipled'); n0.name = 'Principled BSDF'; n0.location = (10, 300)
n1 = _N.new('ShaderNodeOutputMaterial'); n1.name = 'Material Output'; n1.location = (300, 300)
_L.new(n0.outputs[0], n1.inputs[0])
n1.is_active_output = True
mat_mat_teoloyucan_x_2_y_7.use_nodes = True; mat_mat_teoloyucan_x_2_y_7.node_tree.nodes.clear()
_N = mat_mat_teoloyucan_x_2_y_7.node_tree.nodes; _L = mat_mat_teoloyucan_x_2_y_7.node_tree.links
n0 = _N.new('ShaderNodeBsdfPrincipled'); n0.name = 'Principled BSDF'; n0.location = (10, 300)
n1 = _N.new('ShaderNodeOutputMaterial'); n1.name = 'Material Output'; n1.location = (300, 300)
_L.new(n0.outputs[0], n1.inputs[0])
n1.is_active_output = True
mat_mat_teoloyucan_x_2_y_8.use_nodes = True; mat_mat_teoloyucan_x_2_y_8.node_tree.nodes.clear()
_N = mat_mat_teoloyucan_x_2_y_8.node_tree.nodes; _L = mat_mat_teoloyucan_x_2_y_8.node_tree.links
n0 = _N.new('ShaderNodeBsdfPrincipled'); n0.name = 'Principled BSDF'; n0.location = (10, 300)
n1 = _N.new('ShaderNodeOutputMaterial'); n1.name = 'Material Output'; n1.location = (300, 300)
_L.new(n0.outputs[0], n1.inputs[0])
n1.is_active_output = True
mat_mat_teoloyucan_x_2_y_9.use_nodes = True; mat_mat_teoloyucan_x_2_y_9.node_tree.nodes.clear()
_N = mat_mat_teoloyucan_x_2_y_9.node_tree.nodes; _L = mat_mat_teoloyucan_x_2_y_9.node_tree.links
n0 = _N.new('ShaderNodeBsdfPrincipled'); n0.name = 'Principled BSDF'; n0.location = (10, 300)
n1 = _N.new('ShaderNodeOutputMaterial'); n1.name = 'Material Output'; n1.location = (300, 300)
_L.new(n0.outputs[0], n1.inputs[0])
n1.is_active_output = True
mat_mat_teoloyucan_x_2_y_10.use_nodes = True; mat_mat_teoloyucan_x_2_y_10.node_tree.nodes.clear()
_N = mat_mat_teoloyucan_x_2_y_10.node_tree.nodes; _L = mat_mat_teoloyucan_x_2_y_10.node_tree.links
n0 = _N.new('ShaderNodeBsdfPrincipled'); n0.name = 'Principled BSDF'; n0.location = (10, 300)
n1 = _N.new('ShaderNodeOutputMaterial'); n1.name = 'Material Output'; n1.location = (300, 300)
_L.new(n0.outputs[0], n1.inputs[0])
n1.is_active_output = True
mat_mat_teoloyucan_x_3_y_6.use_nodes = True; mat_mat_teoloyucan_x_3_y_6.node_tree.nodes.clear()
_N = mat_mat_teoloyucan_x_3_y_6.node_tree.nodes; _L = mat_mat_teoloyucan_x_3_y_6.node_tree.links
n0 = _N.new('ShaderNodeBsdfPrincipled'); n0.name = 'Principled BSDF'; n0.location = (10, 300)
n1 = _N.new('ShaderNodeOutputMaterial'); n1.name = 'Material Output'; n1.location = (300, 300)
_L.new(n0.outputs[0], n1.inputs[0])
n1.is_active_output = True
mat_mat_teoloyucan_x_3_y_7.use_nodes = True; mat_mat_teoloyucan_x_3_y_7.node_tree.nodes.clear()
_N = mat_mat_teoloyucan_x_3_y_7.node_tree.nodes; _L = mat_mat_teoloyucan_x_3_y_7.node_tree.links
n0 = _N.new('ShaderNodeBsdfPrincipled'); n0.name = 'Principled BSDF'; n0.location = (10, 300)
n1 = _N.new('ShaderNodeOutputMaterial'); n1.name = 'Material Output'; n1.location = (300, 300)
_L.new(n0.outputs[0], n1.inputs[0])
n1.is_active_output = True
mat_mat_teoloyucan_x_3_y_8.use_nodes = True; mat_mat_teoloyucan_x_3_y_8.node_tree.nodes.clear()
_N = mat_mat_teoloyucan_x_3_y_8.node_tree.nodes; _L = mat_mat_teoloyucan_x_3_y_8.node_tree.links
n0 = _N.new('ShaderNodeBsdfPrincipled'); n0.name = 'Principled BSDF'; n0.location = (10, 300)
n1 = _N.new('ShaderNodeOutputMaterial'); n1.name = 'Material Output'; n1.location = (300, 300)
_L.new(n0.outputs[0], n1.inputs[0])
n1.is_active_output = True
mat_mat_teoloyucan_x_3_y_9.use_nodes = True; mat_mat_teoloyucan_x_3_y_9.node_tree.nodes.clear()
_N = mat_mat_teoloyucan_x_3_y_9.node_tree.nodes; _L = mat_mat_teoloyucan_x_3_y_9.node_tree.links
n0 = _N.new('ShaderNodeBsdfPrincipled'); n0.name = 'Principled BSDF'; n0.location = (10, 300)
n1 = _N.new('ShaderNodeOutputMaterial'); n1.name = 'Material Output'; n1.location = (300, 300)
_L.new(n0.outputs[0], n1.inputs[0])
n1.is_active_output = True
mat_mat_teoloyucan_x_3_y_10.use_nodes = True; mat_mat_teoloyucan_x_3_y_10.node_tree.nodes.clear()
_N = mat_mat_teoloyucan_x_3_y_10.node_tree.nodes; _L = mat_mat_teoloyucan_x_3_y_10.node_tree.links
n0 = _N.new('ShaderNodeBsdfPrincipled'); n0.name = 'Principled BSDF'; n0.location = (10, 300)
n1 = _N.new('ShaderNodeOutputMaterial'); n1.name = 'Material Output'; n1.location = (300, 300)
_L.new(n0.outputs[0], n1.inputs[0])
n1.is_active_output = True
mat_mat_teoloyucan_x_4_y_6.use_nodes = True; mat_mat_teoloyucan_x_4_y_6.node_tree.nodes.clear()
_N = mat_mat_teoloyucan_x_4_y_6.node_tree.nodes; _L = mat_mat_teoloyucan_x_4_y_6.node_tree.links
n0 = _N.new('ShaderNodeBsdfPrincipled'); n0.name = 'Principled BSDF'; n0.location = (10, 300)
n1 = _N.new('ShaderNodeOutputMaterial'); n1.name = 'Material Output'; n1.location = (300, 300)
_L.new(n0.outputs[0], n1.inputs[0])
n1.is_active_output = True
mat_mat_teoloyucan_x_4_y_7.use_nodes = True; mat_mat_teoloyucan_x_4_y_7.node_tree.nodes.clear()
_N = mat_mat_teoloyucan_x_4_y_7.node_tree.nodes; _L = mat_mat_teoloyucan_x_4_y_7.node_tree.links
n0 = _N.new('ShaderNodeBsdfPrincipled'); n0.name = 'Principled BSDF'; n0.location = (10, 300)
n1 = _N.new('ShaderNodeOutputMaterial'); n1.name = 'Material Output'; n1.location = (300, 300)
_L.new(n0.outputs[0], n1.inputs[0])
n1.is_active_output = True
mat_mat_teoloyucan_x_4_y_8.use_nodes = True; mat_mat_teoloyucan_x_4_y_8.node_tree.nodes.clear()
_N = mat_mat_teoloyucan_x_4_y_8.node_tree.nodes; _L = mat_mat_teoloyucan_x_4_y_8.node_tree.links
n0 = _N.new('ShaderNodeBsdfPrincipled'); n0.name = 'Principled BSDF'; n0.location = (10, 300)
n1 = _N.new('ShaderNodeOutputMaterial'); n1.name = 'Material Output'; n1.location = (300, 300)
_L.new(n0.outputs[0], n1.inputs[0])
n1.is_active_output = True
mat_mat_teoloyucan_x_4_y_9.use_nodes = True; mat_mat_teoloyucan_x_4_y_9.node_tree.nodes.clear()
_N = mat_mat_teoloyucan_x_4_y_9.node_tree.nodes; _L = mat_mat_teoloyucan_x_4_y_9.node_tree.links
n0 = _N.new('ShaderNodeBsdfPrincipled'); n0.name = 'Principled BSDF'; n0.location = (10, 300)
n1 = _N.new('ShaderNodeOutputMaterial'); n1.name = 'Material Output'; n1.location = (300, 300)
_L.new(n0.outputs[0], n1.inputs[0])
n1.is_active_output = True
mat_mat_teoloyucan_x_4_y_10.use_nodes = True; mat_mat_teoloyucan_x_4_y_10.node_tree.nodes.clear()
_N = mat_mat_teoloyucan_x_4_y_10.node_tree.nodes; _L = mat_mat_teoloyucan_x_4_y_10.node_tree.links
n0 = _N.new('ShaderNodeBsdfPrincipled'); n0.name = 'Principled BSDF'; n0.location = (10, 300)
n1 = _N.new('ShaderNodeOutputMaterial'); n1.name = 'Material Output'; n1.location = (300, 300)
_L.new(n0.outputs[0], n1.inputs[0])
n1.is_active_output = True
mat_mat_teoloyucan_x_5_y_6.use_nodes = True; mat_mat_teoloyucan_x_5_y_6.node_tree.nodes.clear()
_N = mat_mat_teoloyucan_x_5_y_6.node_tree.nodes; _L = mat_mat_teoloyucan_x_5_y_6.node_tree.links
n0 = _N.new('ShaderNodeBsdfPrincipled'); n0.name = 'Principled BSDF'; n0.location = (10, 300)
n1 = _N.new('ShaderNodeOutputMaterial'); n1.name = 'Material Output'; n1.location = (300, 300)
_L.new(n0.outputs[0], n1.inputs[0])
n1.is_active_output = True
mat_mat_teoloyucan_x_5_y_7.use_nodes = True; mat_mat_teoloyucan_x_5_y_7.node_tree.nodes.clear()
_N = mat_mat_teoloyucan_x_5_y_7.node_tree.nodes; _L = mat_mat_teoloyucan_x_5_y_7.node_tree.links
n0 = _N.new('ShaderNodeBsdfPrincipled'); n0.name = 'Principled BSDF'; n0.location = (10, 300)
n1 = _N.new('ShaderNodeOutputMaterial'); n1.name = 'Material Output'; n1.location = (300, 300)
_L.new(n0.outputs[0], n1.inputs[0])
n1.is_active_output = True
mat_mat_teoloyucan_x_5_y_8.use_nodes = True; mat_mat_teoloyucan_x_5_y_8.node_tree.nodes.clear()
_N = mat_mat_teoloyucan_x_5_y_8.node_tree.nodes; _L = mat_mat_teoloyucan_x_5_y_8.node_tree.links
n0 = _N.new('ShaderNodeBsdfPrincipled'); n0.name = 'Principled BSDF'; n0.location = (10, 300)
n1 = _N.new('ShaderNodeOutputMaterial'); n1.name = 'Material Output'; n1.location = (300, 300)
_L.new(n0.outputs[0], n1.inputs[0])
n1.is_active_output = True
mat_mat_teoloyucan_x_5_y_9.use_nodes = True; mat_mat_teoloyucan_x_5_y_9.node_tree.nodes.clear()
_N = mat_mat_teoloyucan_x_5_y_9.node_tree.nodes; _L = mat_mat_teoloyucan_x_5_y_9.node_tree.links
n0 = _N.new('ShaderNodeBsdfPrincipled'); n0.name = 'Principled BSDF'; n0.location = (10, 300)
n1 = _N.new('ShaderNodeOutputMaterial'); n1.name = 'Material Output'; n1.location = (300, 300)
_L.new(n0.outputs[0], n1.inputs[0])
n1.is_active_output = True
mat_mat_teoloyucan_x_5_y_10.use_nodes = True; mat_mat_teoloyucan_x_5_y_10.node_tree.nodes.clear()
_N = mat_mat_teoloyucan_x_5_y_10.node_tree.nodes; _L = mat_mat_teoloyucan_x_5_y_10.node_tree.links
n0 = _N.new('ShaderNodeBsdfPrincipled'); n0.name = 'Principled BSDF'; n0.location = (10, 300)
n1 = _N.new('ShaderNodeOutputMaterial'); n1.name = 'Material Output'; n1.location = (300, 300)
_L.new(n0.outputs[0], n1.inputs[0])
n1.is_active_output = True
mat_mat_teoloyucan_x_6_y_1.use_nodes = True; mat_mat_teoloyucan_x_6_y_1.node_tree.nodes.clear()
_N = mat_mat_teoloyucan_x_6_y_1.node_tree.nodes; _L = mat_mat_teoloyucan_x_6_y_1.node_tree.links
n0 = _N.new('ShaderNodeBsdfPrincipled'); n0.name = 'Principled BSDF'; n0.location = (10, 300)
n1 = _N.new('ShaderNodeOutputMaterial'); n1.name = 'Material Output'; n1.location = (300, 300)
_L.new(n0.outputs[0], n1.inputs[0])
n1.is_active_output = True
mat_mat_teoloyucan_x_6_y_2.use_nodes = True; mat_mat_teoloyucan_x_6_y_2.node_tree.nodes.clear()
_N = mat_mat_teoloyucan_x_6_y_2.node_tree.nodes; _L = mat_mat_teoloyucan_x_6_y_2.node_tree.links
n0 = _N.new('ShaderNodeBsdfPrincipled'); n0.name = 'Principled BSDF'; n0.location = (10, 300)
n1 = _N.new('ShaderNodeOutputMaterial'); n1.name = 'Material Output'; n1.location = (300, 300)
_L.new(n0.outputs[0], n1.inputs[0])
n1.is_active_output = True
mat_mat_teoloyucan_x_6_y_3.use_nodes = True; mat_mat_teoloyucan_x_6_y_3.node_tree.nodes.clear()
_N = mat_mat_teoloyucan_x_6_y_3.node_tree.nodes; _L = mat_mat_teoloyucan_x_6_y_3.node_tree.links
n0 = _N.new('ShaderNodeBsdfPrincipled'); n0.name = 'Principled BSDF'; n0.location = (10, 300)
n1 = _N.new('ShaderNodeOutputMaterial'); n1.name = 'Material Output'; n1.location = (300, 300)
_L.new(n0.outputs[0], n1.inputs[0])
n1.is_active_output = True
mat_mat_teoloyucan_x_6_y_4.use_nodes = True; mat_mat_teoloyucan_x_6_y_4.node_tree.nodes.clear()
_N = mat_mat_teoloyucan_x_6_y_4.node_tree.nodes; _L = mat_mat_teoloyucan_x_6_y_4.node_tree.links
n0 = _N.new('ShaderNodeBsdfPrincipled'); n0.name = 'Principled BSDF'; n0.location = (10, 300)
n1 = _N.new('ShaderNodeOutputMaterial'); n1.name = 'Material Output'; n1.location = (300, 300)
_L.new(n0.outputs[0], n1.inputs[0])
n1.is_active_output = True
mat_mat_teoloyucan_x_6_y_5.use_nodes = True; mat_mat_teoloyucan_x_6_y_5.node_tree.nodes.clear()
_N = mat_mat_teoloyucan_x_6_y_5.node_tree.nodes; _L = mat_mat_teoloyucan_x_6_y_5.node_tree.links
n0 = _N.new('ShaderNodeBsdfPrincipled'); n0.name = 'Principled BSDF'; n0.location = (10, 300)
n1 = _N.new('ShaderNodeOutputMaterial'); n1.name = 'Material Output'; n1.location = (300, 300)
_L.new(n0.outputs[0], n1.inputs[0])
n1.is_active_output = True
mat_mat_teoloyucan_x_7_y_1.use_nodes = True; mat_mat_teoloyucan_x_7_y_1.node_tree.nodes.clear()
_N = mat_mat_teoloyucan_x_7_y_1.node_tree.nodes; _L = mat_mat_teoloyucan_x_7_y_1.node_tree.links
n0 = _N.new('ShaderNodeBsdfPrincipled'); n0.name = 'Principled BSDF'; n0.location = (10, 300)
n1 = _N.new('ShaderNodeOutputMaterial'); n1.name = 'Material Output'; n1.location = (300, 300)
_L.new(n0.outputs[0], n1.inputs[0])
n1.is_active_output = True
mat_mat_teoloyucan_x_7_y_2.use_nodes = True; mat_mat_teoloyucan_x_7_y_2.node_tree.nodes.clear()
_N = mat_mat_teoloyucan_x_7_y_2.node_tree.nodes; _L = mat_mat_teoloyucan_x_7_y_2.node_tree.links
n0 = _N.new('ShaderNodeBsdfPrincipled'); n0.name = 'Principled BSDF'; n0.location = (10, 300)
n1 = _N.new('ShaderNodeOutputMaterial'); n1.name = 'Material Output'; n1.location = (300, 300)
_L.new(n0.outputs[0], n1.inputs[0])
n1.is_active_output = True
mat_mat_teoloyucan_x_7_y_3.use_nodes = True; mat_mat_teoloyucan_x_7_y_3.node_tree.nodes.clear()
_N = mat_mat_teoloyucan_x_7_y_3.node_tree.nodes; _L = mat_mat_teoloyucan_x_7_y_3.node_tree.links
n0 = _N.new('ShaderNodeBsdfPrincipled'); n0.name = 'Principled BSDF'; n0.location = (10, 300)
n1 = _N.new('ShaderNodeOutputMaterial'); n1.name = 'Material Output'; n1.location = (300, 300)
_L.new(n0.outputs[0], n1.inputs[0])
n1.is_active_output = True
mat_mat_teoloyucan_x_7_y_4.use_nodes = True; mat_mat_teoloyucan_x_7_y_4.node_tree.nodes.clear()
_N = mat_mat_teoloyucan_x_7_y_4.node_tree.nodes; _L = mat_mat_teoloyucan_x_7_y_4.node_tree.links
n0 = _N.new('ShaderNodeBsdfPrincipled'); n0.name = 'Principled BSDF'; n0.location = (10, 300)
n1 = _N.new('ShaderNodeOutputMaterial'); n1.name = 'Material Output'; n1.location = (300, 300)
_L.new(n0.outputs[0], n1.inputs[0])
n1.is_active_output = True
mat_mat_teoloyucan_x_7_y_5.use_nodes = True; mat_mat_teoloyucan_x_7_y_5.node_tree.nodes.clear()
_N = mat_mat_teoloyucan_x_7_y_5.node_tree.nodes; _L = mat_mat_teoloyucan_x_7_y_5.node_tree.links
n0 = _N.new('ShaderNodeBsdfPrincipled'); n0.name = 'Principled BSDF'; n0.location = (10, 300)
n1 = _N.new('ShaderNodeOutputMaterial'); n1.name = 'Material Output'; n1.location = (300, 300)
_L.new(n0.outputs[0], n1.inputs[0])
n1.is_active_output = True
mat_mat_teoloyucan_x_8_y_1.use_nodes = True; mat_mat_teoloyucan_x_8_y_1.node_tree.nodes.clear()
_N = mat_mat_teoloyucan_x_8_y_1.node_tree.nodes; _L = mat_mat_teoloyucan_x_8_y_1.node_tree.links
n0 = _N.new('ShaderNodeBsdfPrincipled'); n0.name = 'Principled BSDF'; n0.location = (10, 300)
n1 = _N.new('ShaderNodeOutputMaterial'); n1.name = 'Material Output'; n1.location = (300, 300)
_L.new(n0.outputs[0], n1.inputs[0])
n1.is_active_output = True
mat_mat_teoloyucan_x_8_y_2.use_nodes = True; mat_mat_teoloyucan_x_8_y_2.node_tree.nodes.clear()
_N = mat_mat_teoloyucan_x_8_y_2.node_tree.nodes; _L = mat_mat_teoloyucan_x_8_y_2.node_tree.links
n0 = _N.new('ShaderNodeBsdfPrincipled'); n0.name = 'Principled BSDF'; n0.location = (10, 300)
n1 = _N.new('ShaderNodeOutputMaterial'); n1.name = 'Material Output'; n1.location = (300, 300)
_L.new(n0.outputs[0], n1.inputs[0])
n1.is_active_output = True
mat_mat_teoloyucan_x_8_y_3.use_nodes = True; mat_mat_teoloyucan_x_8_y_3.node_tree.nodes.clear()
_N = mat_mat_teoloyucan_x_8_y_3.node_tree.nodes; _L = mat_mat_teoloyucan_x_8_y_3.node_tree.links
n0 = _N.new('ShaderNodeBsdfPrincipled'); n0.name = 'Principled BSDF'; n0.location = (10, 300)
n1 = _N.new('ShaderNodeOutputMaterial'); n1.name = 'Material Output'; n1.location = (300, 300)
_L.new(n0.outputs[0], n1.inputs[0])
n1.is_active_output = True
mat_mat_teoloyucan_x_8_y_4.use_nodes = True; mat_mat_teoloyucan_x_8_y_4.node_tree.nodes.clear()
_N = mat_mat_teoloyucan_x_8_y_4.node_tree.nodes; _L = mat_mat_teoloyucan_x_8_y_4.node_tree.links
n0 = _N.new('ShaderNodeBsdfPrincipled'); n0.name = 'Principled BSDF'; n0.location = (10, 300)
n1 = _N.new('ShaderNodeOutputMaterial'); n1.name = 'Material Output'; n1.location = (300, 300)
_L.new(n0.outputs[0], n1.inputs[0])
n1.is_active_output = True
mat_mat_teoloyucan_x_8_y_5.use_nodes = True; mat_mat_teoloyucan_x_8_y_5.node_tree.nodes.clear()
_N = mat_mat_teoloyucan_x_8_y_5.node_tree.nodes; _L = mat_mat_teoloyucan_x_8_y_5.node_tree.links
n0 = _N.new('ShaderNodeBsdfPrincipled'); n0.name = 'Principled BSDF'; n0.location = (10, 300)
n1 = _N.new('ShaderNodeOutputMaterial'); n1.name = 'Material Output'; n1.location = (300, 300)
_L.new(n0.outputs[0], n1.inputs[0])
n1.is_active_output = True
mat_mat_teoloyucan_x_9_y_1.use_nodes = True; mat_mat_teoloyucan_x_9_y_1.node_tree.nodes.clear()
_N = mat_mat_teoloyucan_x_9_y_1.node_tree.nodes; _L = mat_mat_teoloyucan_x_9_y_1.node_tree.links
n0 = _N.new('ShaderNodeBsdfPrincipled'); n0.name = 'Principled BSDF'; n0.location = (10, 300)
n1 = _N.new('ShaderNodeOutputMaterial'); n1.name = 'Material Output'; n1.location = (300, 300)
_L.new(n0.outputs[0], n1.inputs[0])
n1.is_active_output = True
mat_mat_teoloyucan_x_9_y_2.use_nodes = True; mat_mat_teoloyucan_x_9_y_2.node_tree.nodes.clear()
_N = mat_mat_teoloyucan_x_9_y_2.node_tree.nodes; _L = mat_mat_teoloyucan_x_9_y_2.node_tree.links
n0 = _N.new('ShaderNodeBsdfPrincipled'); n0.name = 'Principled BSDF'; n0.location = (10, 300)
n1 = _N.new('ShaderNodeOutputMaterial'); n1.name = 'Material Output'; n1.location = (300, 300)
_L.new(n0.outputs[0], n1.inputs[0])
n1.is_active_output = True
mat_mat_teoloyucan_x_9_y_3.use_nodes = True; mat_mat_teoloyucan_x_9_y_3.node_tree.nodes.clear()
_N = mat_mat_teoloyucan_x_9_y_3.node_tree.nodes; _L = mat_mat_teoloyucan_x_9_y_3.node_tree.links
n0 = _N.new('ShaderNodeBsdfPrincipled'); n0.name = 'Principled BSDF'; n0.location = (10, 300)
n1 = _N.new('ShaderNodeOutputMaterial'); n1.name = 'Material Output'; n1.location = (300, 300)
_L.new(n0.outputs[0], n1.inputs[0])
n1.is_active_output = True
mat_mat_teoloyucan_x_9_y_4.use_nodes = True; mat_mat_teoloyucan_x_9_y_4.node_tree.nodes.clear()
_N = mat_mat_teoloyucan_x_9_y_4.node_tree.nodes; _L = mat_mat_teoloyucan_x_9_y_4.node_tree.links
n0 = _N.new('ShaderNodeBsdfPrincipled'); n0.name = 'Principled BSDF'; n0.location = (10, 300)
n1 = _N.new('ShaderNodeOutputMaterial'); n1.name = 'Material Output'; n1.location = (300, 300)
_L.new(n0.outputs[0], n1.inputs[0])
n1.is_active_output = True
mat_mat_teoloyucan_x_9_y_5.use_nodes = True; mat_mat_teoloyucan_x_9_y_5.node_tree.nodes.clear()
_N = mat_mat_teoloyucan_x_9_y_5.node_tree.nodes; _L = mat_mat_teoloyucan_x_9_y_5.node_tree.links
n0 = _N.new('ShaderNodeBsdfPrincipled'); n0.name = 'Principled BSDF'; n0.location = (10, 300)
n1 = _N.new('ShaderNodeOutputMaterial'); n1.name = 'Material Output'; n1.location = (300, 300)
_L.new(n0.outputs[0], n1.inputs[0])
n1.is_active_output = True
mat_mat_teoloyucan_x_10_y_1.use_nodes = True; mat_mat_teoloyucan_x_10_y_1.node_tree.nodes.clear()
_N = mat_mat_teoloyucan_x_10_y_1.node_tree.nodes; _L = mat_mat_teoloyucan_x_10_y_1.node_tree.links
n0 = _N.new('ShaderNodeBsdfPrincipled'); n0.name = 'Principled BSDF'; n0.location = (10, 300)
n1 = _N.new('ShaderNodeOutputMaterial'); n1.name = 'Material Output'; n1.location = (300, 300)
_L.new(n0.outputs[0], n1.inputs[0])
n1.is_active_output = True
mat_mat_teoloyucan_x_10_y_2.use_nodes = True; mat_mat_teoloyucan_x_10_y_2.node_tree.nodes.clear()
_N = mat_mat_teoloyucan_x_10_y_2.node_tree.nodes; _L = mat_mat_teoloyucan_x_10_y_2.node_tree.links
n0 = _N.new('ShaderNodeBsdfPrincipled'); n0.name = 'Principled BSDF'; n0.location = (10, 300)
n1 = _N.new('ShaderNodeOutputMaterial'); n1.name = 'Material Output'; n1.location = (300, 300)
_L.new(n0.outputs[0], n1.inputs[0])
n1.is_active_output = True
mat_mat_teoloyucan_x_10_y_3.use_nodes = True; mat_mat_teoloyucan_x_10_y_3.node_tree.nodes.clear()
_N = mat_mat_teoloyucan_x_10_y_3.node_tree.nodes; _L = mat_mat_teoloyucan_x_10_y_3.node_tree.links
n0 = _N.new('ShaderNodeBsdfPrincipled'); n0.name = 'Principled BSDF'; n0.location = (10, 300)
n1 = _N.new('ShaderNodeOutputMaterial'); n1.name = 'Material Output'; n1.location = (300, 300)
_L.new(n0.outputs[0], n1.inputs[0])
n1.is_active_output = True
mat_mat_teoloyucan_x_10_y_4.use_nodes = True; mat_mat_teoloyucan_x_10_y_4.node_tree.nodes.clear()
_N = mat_mat_teoloyucan_x_10_y_4.node_tree.nodes; _L = mat_mat_teoloyucan_x_10_y_4.node_tree.links
n0 = _N.new('ShaderNodeBsdfPrincipled'); n0.name = 'Principled BSDF'; n0.location = (10, 300)
n1 = _N.new('ShaderNodeOutputMaterial'); n1.name = 'Material Output'; n1.location = (300, 300)
_L.new(n0.outputs[0], n1.inputs[0])
n1.is_active_output = True
mat_mat_teoloyucan_x_10_y_5.use_nodes = True; mat_mat_teoloyucan_x_10_y_5.node_tree.nodes.clear()
_N = mat_mat_teoloyucan_x_10_y_5.node_tree.nodes; _L = mat_mat_teoloyucan_x_10_y_5.node_tree.links
n0 = _N.new('ShaderNodeBsdfPrincipled'); n0.name = 'Principled BSDF'; n0.location = (10, 300)
n1 = _N.new('ShaderNodeOutputMaterial'); n1.name = 'Material Output'; n1.location = (300, 300)
_L.new(n0.outputs[0], n1.inputs[0])
n1.is_active_output = True

# ---- world
world_world = bpy.data.worlds.new('World'); scene.world = world_world
world_world.use_nodes = True; world_world.node_tree.nodes.clear()
_N = world_world.node_tree.nodes; _L = world_world.node_tree.links
n0 = _N.new('ShaderNodeOutputWorld'); n0.name = 'World Output'; n0.location = (300, 300)
n1 = _N.new('ShaderNodeBackground'); n1.name = 'Background'; n1.location = (10, 300)
n1.inputs[0].default_value = (0.05088, 0.05088, 0.05088, 1.0)
_L.new(n1.outputs[0], n0.inputs[0])
n0.is_active_output = True
world_world.color = (0.05088, 0.05088, 0.05088)
world_world.sun_shadow_jitter_overblur = 0.0

# ---- meshes
me_plane = bpy.data.meshes.new('Plane')
me_plane.from_pydata([(91.0, -58.5, 0.0), (0.0, -58.5, 0.0), (91.0, 0.0, 0.0), (0.0, 0.0, 0.0), (18.2, -58.5, 0.0), (36.4, -58.5, 0.0), (54.6, -58.5, 0.0), (72.8, -58.5, 0.0), (72.8, 0.0, 0.0), (54.6, 0.0, 0.0), (36.4, 0.0, 0.0), (18.2, 0.0, 0.0), (91.0, -46.8, 0.0), (91.0, -35.1, 0.0), (91.0, -23.4, 0.0), (91.0, -11.7, 0.0), (0.0, -46.8, 0.0), (0.0, -35.1, 0.0), (0.0, -23.4, 0.0), (0.0, -11.7, 0.0), (18.2, -46.8, 0.0), (18.2, -35.1, 0.0), (18.2, -23.4, 0.0), (18.2, -11.7, 0.0), (36.4, -46.8, 0.0), (36.4, -35.1, 0.0), (36.4, -23.4, 0.0), (36.4, -11.7, 0.0), (54.6, -46.8, 0.0), (54.6, -35.1, 0.0), (54.6, -23.4, 0.0), (54.6, -11.7, 0.0), (72.8, -46.8, 0.0), (72.8, -35.1, 0.0), (72.8, -23.4, 0.0), (72.8, -11.7, 0.0)], [], [(35, 15, 2, 8), (19, 23, 11, 3), (23, 27, 10, 11), (27, 31, 9, 10), (31, 35, 8, 9), (6, 7, 32, 28), (28, 32, 33, 29), (29, 33, 34, 30), (30, 34, 35, 31), (5, 6, 28, 24), (24, 28, 29, 25), (25, 29, 30, 26), (26, 30, 31, 27), (4, 5, 24, 20), (20, 24, 25, 21), (21, 25, 26, 22), (22, 26, 27, 23), (1, 4, 20, 16), (16, 20, 21, 17), (17, 21, 22, 18), (18, 22, 23, 19), (7, 0, 12, 32), (32, 12, 13, 33), (33, 13, 14, 34), (34, 14, 15, 35)])
me_plane.polygons.foreach_set('material_index', [21, 1, 6, 11, 16, 20, 19, 18, 17, 15, 14, 13, 12, 10, 9, 8, 7, 5, 4, 3, 2, 25, 24, 23, 22])
_uv = me_plane.uv_layers.new(name='UVMap')
_uv.uv.foreach_set('vector', [0.0, 0.0, 1.0, 0.0, 1.0, 1.0, 0.0, 1.0, 0.0, 0.0, 1.0, 0.0, 1.0, 1.0, 0.0, 1.0, 0.0, 0.0, 1.0, 0.0, 1.0, 1.0, 0.0, 1.0, 0.0, 0.0, 1.0, 0.0, 1.0, 1.0, 0.0, 1.0, 0.0, 0.0, 1.0, 0.0, 1.0, 1.0, 0.0, 1.0, 0.0, 0.0, 1.0, 0.0, 1.0, 1.0, 0.0, 1.0, 0.0, 0.0, 1.0, 0.0, 1.0, 1.0, 0.0, 1.0, 0.0, 0.0, 1.0, 0.0, 1.0, 1.0, 0.0, 1.0, 0.0, 0.0, 1.0, 0.0, 1.0, 1.0, 0.0, 1.0, 0.0, 0.0, 1.0, 0.0, 1.0, 1.0, 0.0, 1.0, 0.0, 0.0, 1.0, 0.0, 1.0, 1.0, 0.0, 1.0, 0.0, 0.0, 1.0, 0.0, 1.0, 1.0, 0.0, 1.0, 0.0, 0.0, 1.0, 0.0, 1.0, 1.0, 0.0, 1.0, 0.0, 0.0, 1.0, 0.0, 1.0, 1.0, 0.0, 1.0, 0.0, 0.0, 1.0, 0.0, 1.0, 1.0, 0.0, 1.0, 0.0, 0.0, 1.0, 0.0, 1.0, 1.0, 0.0, 1.0, 0.0, 0.0, 1.0, 0.0, 1.0, 1.0, 0.0, 1.0, 0.0, 0.0, 1.0, 0.0, 1.0, 1.0, 0.0, 1.0, 0.0, 0.0, 1.0, 0.0, 1.0, 1.0, 0.0, 1.0, 0.0, 0.0, 1.0, 0.0, 1.0, 1.0, 0.0, 1.0, 0.0, 0.0, 1.0, 0.0, 1.0, 1.0, 0.0, 1.0, 0.0, 0.0, 1.0, 0.0, 1.0, 1.0, 0.0, 1.0, 0.0, 0.0, 1.0, 0.0, 1.0, 1.0, 0.0, 1.0, 0.0, 0.0, 1.0, 0.0, 1.0, 1.0, 0.0, 1.0, 0.0, 0.0, 1.0, 0.0, 1.0, 1.0, 0.0, 1.0])
me_plane.materials.append(mat_mapa)
me_plane.materials.append(mat_mat_teoloyucan_x_6_y_6)
me_plane.materials.append(mat_mat_teoloyucan_x_6_y_7)
me_plane.materials.append(mat_mat_teoloyucan_x_6_y_8)
me_plane.materials.append(mat_mat_teoloyucan_x_6_y_9)
me_plane.materials.append(mat_mat_teoloyucan_x_6_y_10)
me_plane.materials.append(mat_mat_teoloyucan_x_7_y_6)
me_plane.materials.append(mat_mat_teoloyucan_x_7_y_7)
me_plane.materials.append(mat_mat_teoloyucan_x_7_y_8)
me_plane.materials.append(mat_mat_teoloyucan_x_7_y_9)
me_plane.materials.append(mat_mat_teoloyucan_x_7_y_10)
me_plane.materials.append(mat_mat_teoloyucan_x_8_y_6)
me_plane.materials.append(mat_mat_teoloyucan_x_8_y_7)
me_plane.materials.append(mat_mat_teoloyucan_x_8_y_8)
me_plane.materials.append(mat_mat_teoloyucan_x_8_y_9)
me_plane.materials.append(mat_mat_teoloyucan_x_8_y_10)
me_plane.materials.append(mat_mat_teoloyucan_x_9_y_6)
me_plane.materials.append(mat_mat_teoloyucan_x_9_y_7)
me_plane.materials.append(mat_mat_teoloyucan_x_9_y_8)
me_plane.materials.append(mat_mat_teoloyucan_x_9_y_9)
me_plane.materials.append(mat_mat_teoloyucan_x_9_y_10)
me_plane.materials.append(mat_mat_teoloyucan_x_10_y_6)
me_plane.materials.append(mat_mat_teoloyucan_x_10_y_7)
me_plane.materials.append(mat_mat_teoloyucan_x_10_y_8)
me_plane.materials.append(mat_mat_teoloyucan_x_10_y_9)
me_plane.materials.append(mat_mat_teoloyucan_x_10_y_10)
me_plane.update()
me_plane_001 = bpy.data.meshes.new('Plane.001')
me_plane_001.from_pydata([(-91.0, 58.5, 0.0), (0.0, 58.5, 0.0), (-91.0, 0.0, 0.0), (0.0, 0.0, 0.0), (-18.2, 58.5, 0.0), (-36.4, 58.5, 0.0), (-54.6, 58.5, 0.0), (-72.8, 58.5, 0.0), (-18.2, 0.0, 0.0), (-36.4, 0.0, 0.0), (-54.6, 0.0, 0.0), (-72.8, 0.0, 0.0), (0.0, 11.7, 0.0), (0.0, 23.4, 0.0), (0.0, 35.1, 0.0), (0.0, 46.8, 0.0), (-91.0, 46.8, 0.0), (-91.0, 35.1, 0.0), (-91.0, 23.4, 0.0), (-91.0, 11.7, 0.0), (-72.8, 11.7, 0.0), (-72.8, 23.4, 0.0), (-72.8, 35.1, 0.0), (-72.8, 46.8, 0.0), (-54.6, 11.7, 0.0), (-54.6, 23.4, 0.0), (-54.6, 35.1, 0.0), (-54.6, 46.8, 0.0), (-36.4, 11.7, 0.0), (-36.4, 23.4, 0.0), (-36.4, 35.1, 0.0), (-36.4, 46.8, 0.0), (-18.2, 11.7, 0.0), (-18.2, 23.4, 0.0), (-18.2, 35.1, 0.0), (-18.2, 46.8, 0.0)], [], [(35, 15, 1, 4), (16, 23, 7, 0), (23, 27, 6, 7), (27, 31, 5, 6), (31, 35, 4, 5), (9, 8, 32, 28), (28, 32, 33, 29), (29, 33, 34, 30), (30, 34, 35, 31), (10, 9, 28, 24), (24, 28, 29, 25), (25, 29, 30, 26), (26, 30, 31, 27), (11, 10, 24, 20), (20, 24, 25, 21), (21, 25, 26, 22), (22, 26, 27, 23), (2, 11, 20, 19), (19, 20, 21, 18), (18, 21, 22, 17), (17, 22, 23, 16), (8, 3, 12, 32), (32, 12, 13, 33), (33, 13, 14, 34), (34, 14, 15, 35)])
me_plane_001.polygons.foreach_set('material_index', [21, 1, 6, 11, 16, 20, 19, 18, 17, 15, 14, 13, 12, 10, 9, 8, 7, 5, 4, 3, 2, 25, 24, 23, 22])
_uv = me_plane_001.uv_layers.new(name='UVMap')
_uv.uv.foreach_set('vector', [0.0, 0.0, 1.0, 0.0, 1.0, 1.0, 0.0, 1.0, 0.0, 0.0, 1.0, 0.0, 1.0, 1.0, 0.0, 1.0, 0.0, 0.0, 1.0, 0.0, 1.0, 1.0, 0.0, 1.0, 0.0, 0.0, 1.0, 0.0, 1.0, 1.0, 0.0, 1.0, 0.0, 0.0, 1.0, 0.0, 1.0, 1.0, 0.0, 1.0, 0.0, 0.0, 1.0, 0.0, 1.0, 1.0, 0.0, 1.0, 0.0, 0.0, 1.0, 0.0, 1.0, 1.0, 0.0, 1.0, 0.0, 0.0, 1.0, 0.0, 1.0, 1.0, 0.0, 1.0, 0.0, 0.0, 1.0, 0.0, 1.0, 1.0, 0.0, 1.0, 0.0, 0.0, 1.0, 0.0, 1.0, 1.0, 0.0, 1.0, 0.0, 0.0, 1.0, 0.0, 1.0, 1.0, 0.0, 1.0, 0.0, 0.0, 1.0, 0.0, 1.0, 1.0, 0.0, 1.0, 0.0, 0.0, 1.0, 0.0, 1.0, 1.0, 0.0, 1.0, 0.0, 0.0, 1.0, 0.0, 1.0, 1.0, 0.0, 1.0, 0.0, 0.0, 1.0, 0.0, 1.0, 1.0, 0.0, 1.0, 0.0, 0.0, 1.0, 0.0, 1.0, 1.0, 0.0, 1.0, 0.0, 0.0, 1.0, 0.0, 1.0, 1.0, 0.0, 1.0, 0.0, 0.0, 1.0, 0.0, 1.0, 1.0, 0.0, 1.0, 0.0, 0.0, 1.0, 0.0, 1.0, 1.0, 0.0, 1.0, 0.0, 0.0, 1.0, 0.0, 1.0, 1.0, 0.0, 1.0, 0.0, 0.0, 1.0, 0.0, 1.0, 1.0, 0.0, 1.0, 0.0, 0.0, 1.0, 0.0, 1.0, 1.0, 0.0, 1.0, 0.0, 0.0, 1.0, 0.0, 1.0, 1.0, 0.0, 1.0, 0.0, 0.0, 1.0, 0.0, 1.0, 1.0, 0.0, 1.0, 0.0, 0.0, 1.0, 0.0, 1.0, 1.0, 0.0, 1.0])
me_plane_001.materials.append(mat_mapa)
me_plane_001.materials.append(mat_mat_teoloyucan_x_1_y_1)
me_plane_001.materials.append(mat_mat_teoloyucan_x_1_y_2)
me_plane_001.materials.append(mat_mat_teoloyucan_x_1_y_3)
me_plane_001.materials.append(mat_mat_teoloyucan_x_1_y_4)
me_plane_001.materials.append(mat_mat_teoloyucan_x_1_y_5)
me_plane_001.materials.append(mat_mat_teoloyucan_x_2_y_1)
me_plane_001.materials.append(mat_mat_teoloyucan_x_2_y_2)
me_plane_001.materials.append(mat_mat_teoloyucan_x_2_y_3)
me_plane_001.materials.append(mat_mat_teoloyucan_x_2_y_4)
me_plane_001.materials.append(mat_mat_teoloyucan_x_2_y_5)
me_plane_001.materials.append(mat_mat_teoloyucan_x_3_y_1)
me_plane_001.materials.append(mat_mat_teoloyucan_x_3_y_2)
me_plane_001.materials.append(mat_mat_teoloyucan_x_3_y_3)
me_plane_001.materials.append(mat_mat_teoloyucan_x_3_y_4)
me_plane_001.materials.append(mat_mat_teoloyucan_x_3_y_5)
me_plane_001.materials.append(mat_mat_teoloyucan_x_4_y_1)
me_plane_001.materials.append(mat_mat_teoloyucan_x_4_y_2)
me_plane_001.materials.append(mat_mat_teoloyucan_x_4_y_3)
me_plane_001.materials.append(mat_mat_teoloyucan_x_4_y_4)
me_plane_001.materials.append(mat_mat_teoloyucan_x_4_y_5)
me_plane_001.materials.append(mat_mat_teoloyucan_x_5_y_1)
me_plane_001.materials.append(mat_mat_teoloyucan_x_5_y_2)
me_plane_001.materials.append(mat_mat_teoloyucan_x_5_y_3)
me_plane_001.materials.append(mat_mat_teoloyucan_x_5_y_4)
me_plane_001.materials.append(mat_mat_teoloyucan_x_5_y_5)
me_plane_001.update()
me_plane_002 = bpy.data.meshes.new('Plane.002')
me_plane_002.from_pydata([(-91.0, -58.5, 0.0), (0.0, -58.5, 0.0), (-91.0, 0.0, 0.0), (0.0, 0.0, 0.0), (-72.8, -58.5, 0.0), (-54.6, -58.5, 0.0), (-36.4, -58.5, 0.0), (-18.2, -58.5, 0.0), (-18.2, 0.0, 0.0), (-36.4, 0.0, 0.0), (-54.6, 0.0, 0.0), (-72.8, 0.0, 0.0), (-91.0, -11.7, 0.0), (-91.0, -23.4, 0.0), (-91.0, -35.1, 0.0), (-91.0, -46.8, 0.0), (0.0, -46.8, 0.0), (0.0, -35.1, 0.0), (0.0, -23.4, 0.0), (0.0, -11.7, 0.0), (-72.8, -46.8, 0.0), (-72.8, -35.1, 0.0), (-72.8, -23.4, 0.0), (-72.8, -11.7, 0.0), (-54.6, -46.8, 0.0), (-54.6, -35.1, 0.0), (-54.6, -23.4, 0.0), (-54.6, -11.7, 0.0), (-36.4, -46.8, 0.0), (-36.4, -35.1, 0.0), (-36.4, -23.4, 0.0), (-36.4, -11.7, 0.0), (-18.2, -46.8, 0.0), (-18.2, -35.1, 0.0), (-18.2, -23.4, 0.0), (-18.2, -11.7, 0.0)], [], [(35, 19, 3, 8), (12, 23, 11, 2), (23, 27, 10, 11), (27, 31, 9, 10), (31, 35, 8, 9), (6, 7, 32, 28), (28, 32, 33, 29), (29, 33, 34, 30), (30, 34, 35, 31), (5, 6, 28, 24), (24, 28, 29, 25), (25, 29, 30, 26), (26, 30, 31, 27), (4, 5, 24, 20), (20, 24, 25, 21), (21, 25, 26, 22), (22, 26, 27, 23), (0, 4, 20, 15), (15, 20, 21, 14), (14, 21, 22, 13), (13, 22, 23, 12), (7, 1, 16, 32), (32, 16, 17, 33), (33, 17, 18, 34), (34, 18, 19, 35)])
me_plane_002.polygons.foreach_set('material_index', [21, 1, 6, 11, 16, 20, 19, 18, 17, 15, 14, 13, 12, 10, 9, 8, 7, 5, 4, 3, 2, 25, 24, 23, 22])
_uv = me_plane_002.uv_layers.new(name='UVMap')
_uv.uv.foreach_set('vector', [0.0, 0.0, 1.0, 0.0, 1.0, 1.0, 0.0, 1.0, 0.0, 0.0, 1.0, 0.0, 1.0, 1.0, 0.0, 1.0, 0.0, 0.0, 1.0, 0.0, 1.0, 1.0, 0.0, 1.0, 0.0, 0.0, 1.0, 0.0, 1.0, 1.0, 0.0, 1.0, 0.0, 0.0, 1.0, 0.0, 1.0, 1.0, 0.0, 1.0, 0.0, 0.0, 1.0, 0.0, 1.0, 1.0, 0.0, 1.0, 0.0, 0.0, 1.0, 0.0, 1.0, 1.0, 0.0, 1.0, 0.0, 0.0, 1.0, 0.0, 1.0, 1.0, 0.0, 1.0, 0.0, 0.0, 1.0, 0.0, 1.0, 1.0, 0.0, 1.0, 0.0, 0.0, 1.0, 0.0, 1.0, 1.0, 0.0, 1.0, 0.0, 0.0, 1.0, 0.0, 1.0, 1.0, 0.0, 1.0, 0.0, 0.0, 1.0, 0.0, 1.0, 1.0, 0.0, 1.0, 0.0, 0.0, 1.0, 0.0, 1.0, 1.0, 0.0, 1.0, 0.0, 0.0, 1.0, 0.0, 1.0, 1.0, 0.0, 1.0, 0.0, 0.0, 1.0, 0.0, 1.0, 1.0, 0.0, 1.0, 0.0, 0.0, 1.0, 0.0, 1.0, 1.0, 0.0, 1.0, 0.0, 0.0, 1.0, 0.0, 1.0, 1.0, 0.0, 1.0, 0.0, 0.0, 1.0, 0.0, 1.0, 1.0, 0.0, 1.0, 0.0, 0.0, 1.0, 0.0, 1.0, 1.0, 0.0, 1.0, 0.0, 0.0, 1.0, 0.0, 1.0, 1.0, 0.0, 1.0, 0.0, 0.0, 1.0, 0.0, 1.0, 1.0, 0.0, 1.0, 0.0, 0.0, 1.0, 0.0, 1.0, 1.0, 0.0, 1.0, 0.0, 0.0, 1.0, 0.0, 1.0, 1.0, 0.0, 1.0, 0.0, 0.0, 1.0, 0.0, 1.0, 1.0, 0.0, 1.0, 0.0, 0.0, 1.0, 0.0, 1.0, 1.0, 0.0, 1.0])
me_plane_002.materials.append(mat_mapa)
me_plane_002.materials.append(mat_mat_teoloyucan_x_1_y_6)
me_plane_002.materials.append(mat_mat_teoloyucan_x_1_y_7)
me_plane_002.materials.append(mat_mat_teoloyucan_x_1_y_8)
me_plane_002.materials.append(mat_mat_teoloyucan_x_1_y_9)
me_plane_002.materials.append(mat_mat_teoloyucan_x_1_y_10)
me_plane_002.materials.append(mat_mat_teoloyucan_x_2_y_6)
me_plane_002.materials.append(mat_mat_teoloyucan_x_2_y_7)
me_plane_002.materials.append(mat_mat_teoloyucan_x_2_y_8)
me_plane_002.materials.append(mat_mat_teoloyucan_x_2_y_9)
me_plane_002.materials.append(mat_mat_teoloyucan_x_2_y_10)
me_plane_002.materials.append(mat_mat_teoloyucan_x_3_y_6)
me_plane_002.materials.append(mat_mat_teoloyucan_x_3_y_7)
me_plane_002.materials.append(mat_mat_teoloyucan_x_3_y_8)
me_plane_002.materials.append(mat_mat_teoloyucan_x_3_y_9)
me_plane_002.materials.append(mat_mat_teoloyucan_x_3_y_10)
me_plane_002.materials.append(mat_mat_teoloyucan_x_4_y_6)
me_plane_002.materials.append(mat_mat_teoloyucan_x_4_y_7)
me_plane_002.materials.append(mat_mat_teoloyucan_x_4_y_8)
me_plane_002.materials.append(mat_mat_teoloyucan_x_4_y_9)
me_plane_002.materials.append(mat_mat_teoloyucan_x_4_y_10)
me_plane_002.materials.append(mat_mat_teoloyucan_x_5_y_6)
me_plane_002.materials.append(mat_mat_teoloyucan_x_5_y_7)
me_plane_002.materials.append(mat_mat_teoloyucan_x_5_y_8)
me_plane_002.materials.append(mat_mat_teoloyucan_x_5_y_9)
me_plane_002.materials.append(mat_mat_teoloyucan_x_5_y_10)
me_plane_002.update()
me_plane_003 = bpy.data.meshes.new('Plane.003')
me_plane_003.from_pydata([(91.0, 58.5, 0.0), (0.0, 58.5, 0.0), (91.0, 0.0, 0.0), (0.0, 0.0, 0.0), (72.8, 58.5, 0.0), (54.6, 58.5, 0.0), (36.4, 58.5, 0.0), (18.2, 58.5, 0.0), (72.8, 0.0, 0.0), (54.6, 0.0, 0.0), (36.4, 0.0, 0.0), (18.2, 0.0, 0.0), (91.0, 11.7, 0.0), (91.0, 23.4, 0.0), (91.0, 35.1, 0.0), (91.0, 46.8, 0.0), (0.0, 11.7, 0.0), (0.0, 23.4, 0.0), (0.0, 35.1, 0.0), (0.0, 46.8, 0.0), (18.2, 11.7, 0.0), (18.2, 23.4, 0.0), (18.2, 35.1, 0.0), (18.2, 46.8, 0.0), (36.4, 11.7, 0.0), (36.4, 23.4, 0.0), (36.4, 35.1, 0.0), (36.4, 46.8, 0.0), (54.6, 11.7, 0.0), (54.6, 23.4, 0.0), (54.6, 35.1, 0.0), (54.6, 46.8, 0.0), (72.8, 11.7, 0.0), (72.8, 23.4, 0.0), (72.8, 35.1, 0.0), (72.8, 46.8, 0.0)], [], [(35, 15, 0, 4), (19, 23, 7, 1), (23, 27, 6, 7), (27, 31, 5, 6), (31, 35, 4, 5), (9, 8, 32, 28), (28, 32, 33, 29), (29, 33, 34, 30), (30, 34, 35, 31), (10, 9, 28, 24), (24, 28, 29, 25), (25, 29, 30, 26), (26, 30, 31, 27), (11, 10, 24, 20), (20, 24, 25, 21), (21, 25, 26, 22), (22, 26, 27, 23), (3, 11, 20, 16), (16, 20, 21, 17), (17, 21, 22, 18), (18, 22, 23, 19), (8, 2, 12, 32), (32, 12, 13, 33), (33, 13, 14, 34), (34, 14, 15, 35)])
me_plane_003.polygons.foreach_set('material_index', [21, 1, 6, 11, 16, 20, 19, 18, 17, 15, 14, 13, 12, 10, 9, 8, 7, 5, 4, 3, 2, 25, 24, 23, 22])
_uv = me_plane_003.uv_layers.new(name='UVMap')
_uv.uv.foreach_set('vector', [0.0, 0.0, 1.0, 0.0, 1.0, 1.0, 0.0, 1.0, 0.0, 0.0, 1.0, 0.0, 1.0, 1.0, 0.0, 1.0, 0.0, 0.0, 1.0, 0.0, 1.0, 1.0, 0.0, 1.0, 0.0, 0.0, 1.0, 0.0, 1.0, 1.0, 0.0, 1.0, 0.0, 0.0, 1.0, 0.0, 1.0, 1.0, 0.0, 1.0, 0.0, 0.0, 1.0, 0.0, 1.0, 1.0, 0.0, 1.0, 0.0, 0.0, 1.0, 0.0, 1.0, 1.0, 0.0, 1.0, 0.0, 0.0, 1.0, 0.0, 1.0, 1.0, 0.0, 1.0, 0.0, 0.0, 1.0, 0.0, 1.0, 1.0, 0.0, 1.0, 0.0, 0.0, 1.0, 0.0, 1.0, 1.0, 0.0, 1.0, 0.0, 0.0, 1.0, 0.0, 1.0, 1.0, 0.0, 1.0, 0.0, 0.0, 1.0, 0.0, 1.0, 1.0, 0.0, 1.0, 0.0, 0.0, 1.0, 0.0, 1.0, 1.0, 0.0, 1.0, 0.0, 0.0, 1.0, 0.0, 1.0, 1.0, 0.0, 1.0, 0.0, 0.0, 1.0, 0.0, 1.0, 1.0, 0.0, 1.0, 0.0, 0.0, 1.0, 0.0, 1.0, 1.0, 0.0, 1.0, 0.0, 0.0, 1.0, 0.0, 1.0, 1.0, 0.0, 1.0, 0.0, 0.0, 1.0, 0.0, 1.0, 1.0, 0.0, 1.0, 0.0, 0.0, 1.0, 0.0, 1.0, 1.0, 0.0, 1.0, 0.0, 0.0, 1.0, 0.0, 1.0, 1.0, 0.0, 1.0, 0.0, 0.0, 1.0, 0.0, 1.0, 1.0, 0.0, 1.0, 0.0, 0.0, 1.0, 0.0, 1.0, 1.0, 0.0, 1.0, 0.0, 0.0, 1.0, 0.0, 1.0, 1.0, 0.0, 1.0, 0.0, 0.0, 1.0, 0.0, 1.0, 1.0, 0.0, 1.0, 0.0, 0.0, 1.0, 0.0, 1.0, 1.0, 0.0, 1.0])
me_plane_003.materials.append(mat_mapa)
me_plane_003.materials.append(mat_mat_teoloyucan_x_6_y_1)
me_plane_003.materials.append(mat_mat_teoloyucan_x_6_y_2)
me_plane_003.materials.append(mat_mat_teoloyucan_x_6_y_3)
me_plane_003.materials.append(mat_mat_teoloyucan_x_6_y_4)
me_plane_003.materials.append(mat_mat_teoloyucan_x_6_y_5)
me_plane_003.materials.append(mat_mat_teoloyucan_x_7_y_1)
me_plane_003.materials.append(mat_mat_teoloyucan_x_7_y_2)
me_plane_003.materials.append(mat_mat_teoloyucan_x_7_y_3)
me_plane_003.materials.append(mat_mat_teoloyucan_x_7_y_4)
me_plane_003.materials.append(mat_mat_teoloyucan_x_7_y_5)
me_plane_003.materials.append(mat_mat_teoloyucan_x_8_y_1)
me_plane_003.materials.append(mat_mat_teoloyucan_x_8_y_2)
me_plane_003.materials.append(mat_mat_teoloyucan_x_8_y_3)
me_plane_003.materials.append(mat_mat_teoloyucan_x_8_y_4)
me_plane_003.materials.append(mat_mat_teoloyucan_x_8_y_5)
me_plane_003.materials.append(mat_mat_teoloyucan_x_9_y_1)
me_plane_003.materials.append(mat_mat_teoloyucan_x_9_y_2)
me_plane_003.materials.append(mat_mat_teoloyucan_x_9_y_3)
me_plane_003.materials.append(mat_mat_teoloyucan_x_9_y_4)
me_plane_003.materials.append(mat_mat_teoloyucan_x_9_y_5)
me_plane_003.materials.append(mat_mat_teoloyucan_x_10_y_1)
me_plane_003.materials.append(mat_mat_teoloyucan_x_10_y_2)
me_plane_003.materials.append(mat_mat_teoloyucan_x_10_y_3)
me_plane_003.materials.append(mat_mat_teoloyucan_x_10_y_4)
me_plane_003.materials.append(mat_mat_teoloyucan_x_10_y_5)
me_plane_003.update()

# ---- objects
ob_teoloyucan_x_6_10_y_6_10 = bpy.data.objects.new('Teoloyucan_X_6_10_Y_6_10', me_plane)
ob_teoloyucan_x_1_5_y_1_5 = bpy.data.objects.new('Teoloyucan_X_1_5_Y_1_5', me_plane_001)
ob_teoloyucan_x_1_5_y_6_10 = bpy.data.objects.new('Teoloyucan_X_1_5_Y_6_10', me_plane_002)
ob_teoloyucan_x_6_10_y_1_5 = bpy.data.objects.new('Teoloyucan_X_6_10_Y_1_5', me_plane_003)

# ---- transforms, parenting, visibility, modifiers, constraints
ob_teoloyucan_x_6_10_y_6_10.location = (0.0, 0.0, 0.0)
ob_teoloyucan_x_1_5_y_1_5.location = (0.0, 0.0, 0.0)
ob_teoloyucan_x_1_5_y_6_10.location = (0.0, 0.0, 0.0)
ob_teoloyucan_x_6_10_y_1_5.location = (0.0, 0.0, 0.0)

# ---- collection membership
col_collection.objects.link(ob_teoloyucan_x_6_10_y_6_10)
col_collection.objects.link(ob_teoloyucan_x_1_5_y_1_5)
col_collection.objects.link(ob_teoloyucan_x_1_5_y_6_10)
col_collection.objects.link(ob_teoloyucan_x_6_10_y_1_5)

# ---- scene / render settings (as saved in the file)
scene.frame_start = 1; scene.frame_end = 250; scene.frame_set(1)
scene.render.engine = 'BLENDER_EEVEE_NEXT'
bpy.context.view_layer.update()

# ---- added for rendering (the .blend has no active camera and no usable light): camera, sun
cam_auto = bpy.data.cameras.new('AutoCamera')
cam_auto.lens = 50.0
cam_auto.sensor_width = 36.0
cam_auto.clip_end = 3513.22
ob_auto_camera = bpy.data.objects.new('AutoCamera', cam_auto)
scene.collection.objects.link(ob_auto_camera)
ob_auto_camera.location = (200.184, -240.221, 160.148)
ob_auto_camera.rotation_euler = (1.09748, -7.21219e-08, 0.694738)
scene.camera = ob_auto_camera
light_auto_sun = bpy.data.lights.new('AutoSun', 'SUN')
light_auto_sun.energy = 3.0
light_auto_sun.angle = 0.0523599
ob_auto_sun = bpy.data.objects.new('AutoSun', light_auto_sun)
scene.collection.objects.link(ob_auto_sun)
ob_auto_sun.rotation_euler = (0.872665, 0.174533, 0.523599)
bpy.context.view_layer.update()
